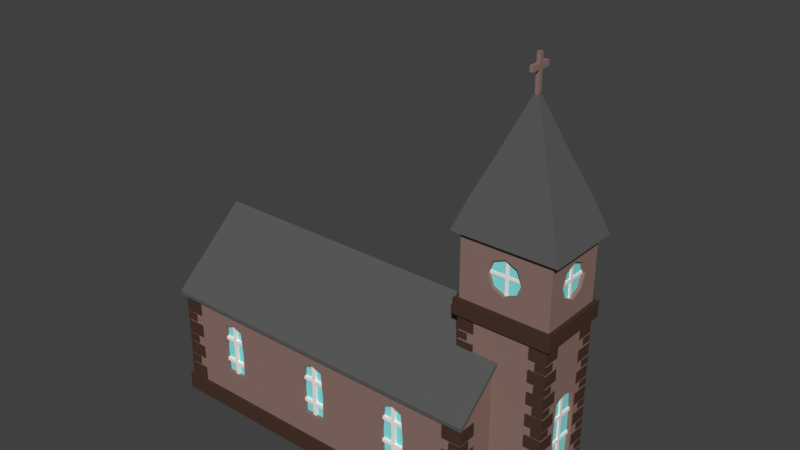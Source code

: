 # Source: Church.blend  (saved by Blender 2.78.0; exported with 4.5.12 LTS)
import bpy
from mathutils import Matrix  # noqa: F401  (used for matrix-valued properties, if any)

bpy.ops.wm.read_factory_settings(use_empty=True)
scene = bpy.context.scene
scene.name = 'Scene'

# ---- collections
col_collection_1 = bpy.data.collections.new('Collection 1'); scene.collection.children.link(col_collection_1)

# ---- materials (node trees are filled in below, after node groups)
mat_wall = bpy.data.materials.new('Wall')
mat_wall.alpha_threshold = 0.0
mat_wall.use_transparent_shadow = False
mat_wall.diffuse_color = (0.2747, 0.1746, 0.147, 1.0)
mat_wall.roughness = 0.5
mat_glass = bpy.data.materials.new('Glass')
mat_glass.alpha_threshold = 0.0
mat_glass.use_transparent_shadow = False
mat_glass.diffuse_color = (0.2705, 0.7991, 0.7991, 1.0)
mat_glass.roughness = 0.5
mat_wall_support = bpy.data.materials.new('Wall_support')
mat_wall_support.alpha_threshold = 0.0
mat_wall_support.use_transparent_shadow = False
mat_wall_support.diffuse_color = (0.06663, 0.03689, 0.02519, 1.0)
mat_wall_support.roughness = 0.5
mat_roof = bpy.data.materials.new('Roof')
mat_roof.alpha_threshold = 0.0
mat_roof.use_transparent_shadow = False
mat_roof.diffuse_color = (0.1025, 0.1025, 0.1025, 1.0)
mat_roof.roughness = 0.5
mat_door = bpy.data.materials.new('Door')
mat_door.alpha_threshold = 0.0
mat_door.use_transparent_shadow = False
mat_door.diffuse_color = (0.1329, 0.02416, 0.009721, 1.0)
mat_door.roughness = 0.5
mat_windows = bpy.data.materials.new('Windows')
mat_windows.alpha_threshold = 0.0
mat_windows.use_transparent_shadow = False
mat_windows.diffuse_color = (1.0, 0.8531, 0.8254, 1.0)
mat_windows.roughness = 0.5

# ---- material node trees

# ---- world
world_world = bpy.data.worlds.new('World'); scene.world = world_world
world_world.color = (0.05088, 0.05088, 0.05088)
world_world.use_sun_shadow = False
world_world.sun_shadow_jitter_overblur = 0.0
world_world.cycles.sampling_method = 'MANUAL'

# ---- meshes
me_cube_002 = bpy.data.meshes.new('Cube.002')
me_cube_002.from_pydata([(0.8482, -0.4943, 15.4), (0.8482, -0.4943, 14.21), (0.8482, -0.678, 15.4), (0.8482, -0.678, 14.21), (0.822, -0.4943, 15.4), (0.822, -0.4943, 14.21), (0.822, -0.678, 15.4), (0.822, -0.678, 14.21), (1.161, 1.116, 4.289), (1.161, -2.289, 4.289), (0.5097, 1.116, 4.289), (0.5097, -2.289, 4.289), (1.161, -2.288, 5.088), (0.5098, -2.288, 5.088), (1.161, 1.116, 5.088), (0.5098, 1.116, 5.088), (1.161, -2.289, -4.572), (1.161, 1.116, -4.572), (0.5097, 1.116, -4.572), (0.5097, -2.289, -4.572), (0.5097, 1.316, -5.446), (0.5097, 1.316, -4.572), (1.19, 1.116, -4.572), (1.19, 1.316, -4.572), (1.19, 1.316, -5.446), (0.5097, -2.489, -5.446), (1.161, -2.489, -4.572), (0.5097, -2.489, -4.572), (1.19, -2.489, -4.572), (1.19, -2.489, -5.446), (0.0312, 2.286, -5.446), (0.0312, 2.286, -1.84), (0.0312, 6.396, -5.446), (0.0312, 6.396, -1.84), (0.4894, 2.286, -5.446), (0.4894, 2.286, -1.84), (0.4894, 6.396, -5.446), (0.4894, 6.396, -1.84), (0.2603, 6.396, -0.2726), (0.1458, 6.396, -5.446), (0.1458, 6.396, -1.056), (0.3749, 6.396, -1.056), (0.3749, 6.396, -5.446), (0.2503, 6.396, -0.2011), (0.2501, 6.396, -0.2027), (0.2501, 2.286, -0.2027), (0.2601, 6.396, -0.1311), (0.2601, 2.286, -0.1311), (0.5099, 6.396, -1.98), (0.5099, 2.286, -1.98), (0.5198, 6.396, -1.909), (0.5198, 2.286, -1.909), (0.01077, 2.286, -1.98), (0.01077, 6.396, -1.98), (0.0007865, 2.286, -1.909), (0.0007865, 6.396, -1.909), (0.2603, 6.596, -0.2726), (0.0312, 6.596, -1.84), (0.2503, 6.596, -0.2011), (0.2501, 6.596, -0.2027), (0.2601, 6.596, -0.1311), (0.5099, 6.596, -1.98), (0.5198, 6.596, -1.909), (0.01077, 6.596, -1.98), (0.0007865, 6.596, -1.909), (0.203, 6.396, -0.6645), (0.3176, 6.396, -0.6645), (0.2317, 6.396, -0.4685), (0.289, 6.396, -0.4685), (0.3462, 6.396, -0.8605), (0.1744, 6.396, -0.8605), (0.0312, 2.286, -2.275), (0.0312, 6.396, -2.275), (0.4894, 6.396, -2.275), (0.4894, 2.286, -2.275), (0.2603, 6.396, -1.625), (0.1458, 6.396, -2.275), (0.3749, 6.396, -2.275), (0.203, 6.396, -1.734), (0.3176, 6.396, -1.734), (0.2317, 6.396, -1.625), (0.289, 6.396, -1.625), (0.3462, 6.396, -1.934), (0.1744, 6.396, -1.934), (0.08848, 6.396, -1.448), (0.08848, 6.396, -2.275), (0.4321, 6.396, -1.448), (0.4321, 6.396, -2.275), (0.2603, 4.827, -1.625), (0.1458, 4.827, -5.446), (0.1458, 4.827, -2.275), (0.3749, 4.827, -2.275), (0.3749, 4.827, -5.446), (0.203, 4.827, -1.734), (0.3176, 4.827, -1.734), (0.2317, 4.827, -1.625), (0.289, 4.827, -1.625), (0.3462, 4.827, -1.934), (0.1744, 4.827, -1.934), (0.7772, 3.309, 0.5543), (0.7772, -4.482, 0.5543), (-1.724, -4.482, 0.5543), (-1.724, 3.309, 0.5543), (0.7772, -0.5865, 3.891), (-1.724, -0.5865, 3.891), (0.7772, -0.5865, 4.091), (0.7772, -4.482, 0.7543), (-1.724, -0.5865, 4.091), (0.7772, -4.742, 0.3195), (-1.724, -4.742, 0.3195), (0.7772, -4.742, 0.5195), (-1.724, -4.742, 0.5195), (0.7772, 3.569, 0.3195), (-1.724, 3.569, 0.3195), (0.7772, 3.569, 0.5195), (-1.724, 3.569, 0.5195), (-1.76, -0.5865, 3.891), (-1.76, -0.5865, 4.091), (-1.76, -4.742, 0.3195), (-1.76, -4.742, 0.5195), (-1.76, 3.569, 0.5195), (-1.76, 3.569, 0.3195), (0.8129, -0.5865, 3.891), (0.8129, -0.5865, 4.091), (0.8129, -4.482, 0.7543), (0.8129, -4.742, 0.5195), (0.8129, -4.742, 0.3195), (0.8129, 3.569, 0.5195), (0.8129, 3.569, 0.3195), (0.7772, 3.309, -4.572), (0.7772, -4.482, -4.572), (-1.724, -4.482, -4.572), (-1.724, 3.309, -4.572), (0.8058, 3.309, -4.572), (0.8058, -4.482, -4.572), (0.8058, -4.682, -5.446), (0.8058, -4.682, -4.572), (-1.752, -4.482, -4.572), (-1.752, -4.682, -5.446), (-1.752, -4.682, -4.572), (-1.724, 3.509, -4.572), (-1.752, 3.509, -4.572), (0.8058, 3.509, -5.446), (0.8058, 3.509, -4.572), (-1.752, 3.509, -5.446), (-1.162, 3.309, -1.89), (-1.162, -4.482, -1.89), (-1.347, -4.482, -1.89), (-1.347, 3.309, -1.89), (-0.5657, 3.309, -1.89), (-0.5657, -4.482, -1.89), (-0.3799, -4.482, -1.89), (-0.3799, 3.309, -1.89), (-0.4733, 3.309, -0.3485), (-1.255, 3.309, -0.3485), (-1.177, 3.309, -0.5485), (-1.333, 3.309, -0.5485), (-0.5514, 3.309, -0.5485), (-0.3941, 3.309, -0.5485), (-1.724, -0.5865, -0.1485), (-0.4733, -4.482, -0.3485), (-1.255, -4.482, -0.3485), (-1.177, -4.482, -0.5485), (-1.333, -4.482, -0.5485), (-0.5514, -4.482, -0.5485), (-0.3941, -4.482, -0.5485), (-0.4733, -4.482, -3.231), (-1.255, -4.482, -3.231), (-1.17, -4.482, -3.231), (-1.34, -4.482, -3.231), (-0.5586, -4.482, -3.231), (-0.387, -4.482, -3.231), (0.7772, 3.309, -3.231), (0.7772, -4.482, -3.231), (-1.724, -4.482, -3.231), (-1.724, 3.309, -3.231), (-0.4733, 3.309, -3.231), (-1.255, 3.309, -3.231), (-1.17, 3.309, -3.231), (-1.34, 3.309, -3.231), (-0.5586, 3.309, -3.231), (-0.387, 3.309, -3.231), (-0.5124, 3.309, -0.4485), (-0.5124, -4.482, -0.4485), (-0.5124, -4.482, -3.231), (-0.5124, 3.309, -3.231), (-0.4337, 3.309, -0.4485), (-0.4337, -4.482, -0.4485), (-0.4337, -4.482, -3.231), (-0.4337, 3.309, -3.231), (-1.294, 3.309, -0.4485), (-1.294, -4.482, -3.231), (-1.294, 3.309, -3.231), (-1.216, 3.309, -0.4485), (-1.216, -4.482, -0.4485), (-1.216, -4.482, -3.231), (-1.216, 3.309, -3.231), (-0.4733, 3.109, -3.231), (-0.4733, 3.109, -1.89), (-1.255, 3.109, -3.231), (-1.255, 3.109, -1.89), (-1.17, 3.109, -3.231), (-1.162, 3.109, -1.89), (-1.34, 3.109, -3.231), (-1.347, 3.109, -1.89), (-0.5586, 3.109, -3.231), (-0.5657, 3.109, -1.89), (-0.387, 3.109, -3.231), (-0.3799, 3.109, -1.89), (-0.5124, 3.109, -1.89), (-1.294, 3.109, -1.89), (-1.216, 3.109, -1.89), (-0.4337, 3.109, -1.89), (-0.4733, 3.109, -0.3485), (-1.255, 3.109, -0.3485), (-1.177, 3.109, -0.5485), (-1.333, 3.109, -0.5485), (-0.5514, 3.109, -0.5485), (-0.3941, 3.109, -0.5485), (-0.4337, 3.109, -0.4485), (-1.216, 3.109, -0.4485), (-1.294, 3.109, -0.4485), (-0.5124, 3.109, -0.4485), (-0.5124, 3.109, -3.231), (-1.294, 3.109, -3.231), (-1.216, 3.109, -3.231), (-0.4337, 3.109, -3.231), (-0.4733, -4.282, -0.3485), (-0.4733, -4.282, -1.89), (-1.255, -4.282, -0.3485), (-1.255, -4.282, -1.89), (-1.177, -4.282, -0.5485), (-1.162, -4.282, -1.89), (-1.333, -4.282, -0.5485), (-1.347, -4.282, -1.89), (-0.5514, -4.282, -0.5485), (-0.5657, -4.282, -1.89), (-0.3941, -4.282, -0.5485), (-0.3799, -4.282, -1.89), (-0.5124, -4.282, -1.89), (-1.294, -4.282, -1.89), (-1.216, -4.282, -1.89), (-0.4337, -4.282, -1.89), (-0.5124, -4.282, -0.4485), (-1.294, -4.282, -0.4485), (-1.216, -4.282, -0.4485), (-0.4337, -4.282, -0.4485), (-0.4733, -4.282, -3.231), (-1.255, -4.282, -3.231), (-1.17, -4.282, -3.231), (-1.34, -4.282, -3.231), (-0.5586, -4.282, -3.231), (-0.387, -4.282, -3.231), (-0.4337, -4.282, -3.231), (-1.216, -4.282, -3.231), (-1.294, -4.282, -3.231), (-0.5124, -4.282, -3.231), (0.2311, -4.482, -0.3485), (0.2311, -4.482, -3.231), (0.3236, -4.482, -1.89), (0.307, -4.482, -0.5485), (0.3153, -4.482, -3.231), (0.1386, -4.482, -1.89), (0.1552, -4.482, -0.5485), (0.1469, -4.482, -3.231), (0.269, -4.482, -3.231), (0.1932, -4.482, -0.4485), (0.1932, -4.482, -3.231), (0.269, -4.282, -1.89), (0.2311, -4.282, -1.89), (0.269, -4.282, -0.4485), (0.2311, -4.282, -0.3485), (0.269, -4.282, -3.231), (0.2311, -4.282, -3.231), (0.3236, -4.282, -1.89), (0.3153, -4.282, -3.231), (0.307, -4.282, -0.5485), (0.1932, -4.282, -1.89), (0.1386, -4.282, -1.89), (0.1932, -4.282, -0.4485), (0.1552, -4.282, -0.5485), (0.1932, -4.282, -3.231), (0.1469, -4.282, -3.231), (-1.873, 0.2807, -0.8511), (-1.873, 2.281, -0.8511), (-1.587, 0.2807, 0.9287), (-1.587, 2.281, 0.9287), (-1.587, -1.45, 0.9287), (-1.587, -3.451, 0.9287), (-1.873, -1.45, -0.8511), (-1.873, -3.451, -0.8511), (-1.873, 0.2807, -4.572), (-1.873, 2.281, -4.572), (-1.587, 2.281, -4.572), (-1.587, 0.2807, -4.572), (-1.883, 0.2807, -0.7785), (-1.883, 2.281, -0.7785), (-1.597, 2.281, 1.001), (-1.597, 0.2807, 1.001), (-1.873, 2.381, -0.8511), (-1.587, 2.381, 0.9287), (-1.883, 2.381, -0.7785), (-1.597, 2.381, 1.001), (-1.883, 0.2807, -0.9199), (-1.883, 2.281, -0.9199), (-1.893, 0.2807, -0.8473), (-1.893, 2.281, -0.8473), (-1.893, 2.381, -0.8473), (-1.883, 2.381, -0.9199), (-1.587, 0.1807, 0.9287), (-1.873, 0.1807, -0.8511), (-1.597, 0.1807, 1.001), (-1.883, 0.1807, -0.7785), (-1.883, 0.1807, -0.9199), (-1.893, 0.1807, -0.8473), (-1.873, -3.451, -4.572), (-1.873, -1.45, -4.572), (-1.587, -1.45, -4.572), (-1.587, -3.451, -4.572), (-1.883, -3.451, -0.7785), (-1.883, -1.45, -0.7785), (-1.597, -1.45, 1.001), (-1.597, -3.451, 1.001), (-1.873, -1.35, -0.8511), (-1.587, -1.35, 0.9287), (-1.883, -1.35, -0.7785), (-1.597, -1.35, 1.001), (-1.883, -3.451, -0.9199), (-1.883, -1.45, -0.9199), (-1.893, -3.451, -0.8473), (-1.893, -1.45, -0.8473), (-1.893, -1.35, -0.8473), (-1.883, -1.35, -0.9199), (-1.587, -3.551, 0.9287), (-1.873, -3.551, -0.8511), (-1.597, -3.551, 1.001), (-1.883, -3.551, -0.7785), (-1.883, -3.551, -0.9199), (-1.893, -3.551, -0.8473), (-1.587, 2.481, -5.45), (-1.587, 2.481, -4.572), (-1.902, 2.481, -5.45), (-1.902, 2.281, -4.572), (-1.902, 0.2807, -4.572), (-1.902, 2.481, -4.572), (-1.902, 0.08073, -5.45), (-1.587, 0.08073, -4.572), (-1.587, 0.08073, -5.45), (-1.902, 0.08073, -4.572), (-1.587, -1.25, -5.45), (-1.587, -1.25, -4.572), (-1.902, -1.45, -4.572), (-1.902, -3.451, -4.572), (-1.902, -1.25, -4.572), (-1.902, -1.25, -5.45), (-1.587, -3.651, -4.572), (-1.587, -3.651, -5.45), (-1.902, -3.651, -5.45), (-1.902, -3.651, -4.572), (-1.724, -1.323, -0.5485), (-1.724, -1.373, -3.231), (-1.724, 0.1504, -0.5485), (-1.724, -0.8299, -3.231), (-1.724, -0.343, -0.2485), (-1.724, -0.343, -3.231), (-1.695, -1.423, -1.89), (-1.695, 0.2004, -3.231), (-1.695, 0.2564, -1.89), (-1.695, -0.343, -1.89), (-1.695, -0.5865, -3.231), (-1.695, -0.5865, -1.89), (-1.695, -0.8299, -1.89), (-1.695, -0.5865, -0.1485), (-1.695, -0.8299, -3.231), (-1.695, -1.373, -3.231), (-1.695, 0.1504, -0.5485), (-1.695, -0.343, -0.2485), (1.161, -1.438, 4.289), (1.161, -1.438, -4.572), (1.161, 0.2645, 4.289), (1.161, 0.2645, -4.572), (0.5098, 1.116, 5.926), (0.5098, 1.116, 7.708), (1.161, 1.116, 7.708), (1.161, 1.116, 5.926), (1.161, -2.288, 5.926), (1.161, -2.288, 7.708), (0.5098, -2.288, 7.708), (0.5098, -2.288, 5.926), (1.161, -0.5861, 5.926), (1.161, -0.5861, 7.708), (0.5098, -0.5861, 5.926), (0.5098, -0.5861, 7.708), (0.8356, -2.288, 5.924), (0.8356, -2.288, 7.707), (0.5098, 0.2647, 6.817), (1.161, -1.437, 6.817), (1.161, 0.2647, 6.817), (0.5098, -1.437, 6.817), (1.161, -1.193, 7.444), (1.161, 0.02093, 7.444), (1.161, 0.02093, 6.19), (1.161, -1.193, 6.19), (1.135, -0.5861, 5.926), (1.135, -0.5861, 6.817), (1.135, -0.5861, 7.708), (1.135, 0.2647, 6.817), (1.135, -1.437, 6.817), (1.135, -1.193, 7.444), (1.135, 0.02093, 7.444), (1.135, 0.02093, 6.19), (1.135, -1.193, 6.19), (0.5098, -1.193, 6.19), (0.5098, -1.193, 7.444), (0.5098, 0.02093, 6.19), (0.5098, 0.02093, 7.444), (0.5357, -0.5861, 5.926), (0.5357, -0.5861, 6.817), (0.5357, -0.5861, 7.708), (0.5357, -1.437, 6.817), (0.5357, 0.2647, 6.817), (0.5357, -1.193, 6.19), (0.5357, -1.193, 7.444), (0.5357, 0.02093, 6.19), (0.5357, 0.02093, 7.444), (0.9222, -2.106, 6.19), (0.7486, -2.288, 6.19), (0.8356, 1.116, 7.708), (0.9235, 1.116, 6.19), (0.8356, 0.9339, 7.708), (0.8356, 1.116, 5.926), (0.7142, 1.116, 6.817), (0.9235, 1.116, 7.444), (0.749, 1.116, 7.444), (0.749, 1.116, 6.19), (0.957, 1.116, 6.817), (0.7479, -2.106, 7.444), (0.7141, -2.106, 6.817), (0.8356, -2.106, 7.707), (0.7486, -2.106, 6.19), (0.8356, -2.106, 5.924), (0.9574, -2.106, 6.817), (0.8356, 0.9339, 5.926), (0.8356, 0.9339, 6.817), (0.7142, 0.9339, 6.817), (0.9235, 0.9339, 7.444), (0.749, 0.9339, 7.444), (0.749, 0.9339, 6.19), (0.957, 0.9339, 6.817), (0.9235, 0.9339, 6.19), (0.7141, -2.288, 6.817), (0.9222, -2.288, 6.19), (-1.724, -0.8299, -0.2485), (-1.724, -0.5865, -3.231), (-1.724, -1.423, -1.89), (-1.724, 0.2564, -1.89), (-1.724, 0.2004, -3.231), (1.161, 0.2645, 2.074), (1.161, -1.438, 2.074), (1.161, 0.2645, -2.356), (1.161, -1.438, -2.356), (1.161, -0.5865, 1.166), (1.161, -1.012, 1.066), (1.161, -0.161, 1.066), (1.161, -1.325, -0.1412), (1.161, -1.275, -2.356), (1.161, -1.325, -1.249), (1.161, -1.225, 0.9664), (1.161, 0.1518, -0.1412), (1.161, 0.1018, -2.356), (1.161, 0.1518, -1.249), (1.161, 0.05378, 0.9664), (1.133, -0.5865, 1.166), (1.133, -0.5865, -0.1412), (1.133, -0.161, -0.1412), (1.133, -0.5865, -1.249), (1.133, -0.5865, -2.356), (1.133, -0.161, -2.356), (1.133, -1.012, -0.1412), (1.133, -1.012, -2.356), (1.133, -1.012, 1.066), (1.133, -1.012, -1.249), (1.133, 0.1518, -0.1412), (1.133, 0.1018, -2.356), (1.133, -0.161, 1.066), (1.133, -0.161, -1.249), (1.133, 0.1518, -1.249), (1.133, 0.05378, 0.9664), (1.133, -1.325, -0.1412), (1.133, -1.275, -2.356), (1.133, -1.325, -1.249), (1.133, -1.225, 0.9664), (-1.695, -0.8299, -0.2485), (-1.695, -1.323, -0.5485), (-1.695, -0.343, -3.231), (0.9218, -2.288, 7.444), (0.9574, -2.288, 6.817), (0.7479, -2.288, 7.444), (0.8356, -2.106, 6.817), (0.9218, -2.106, 7.444), (-0.4885, 3.021, -3.266), (-0.4871, 3.009, -0.37), (-0.4885, 3.198, -3.266), (-0.4871, 3.187, -0.37), (-0.4631, 3.021, -3.266), (-0.4618, 3.009, -0.37), (-0.4631, 3.198, -3.266), (-0.4618, 3.187, -0.37), (-0.5717, 3.01, -1.357), (-0.3823, 3.02, -1.368), (-0.5717, 3.01, -1.18), (-0.3823, 3.02, -1.191), (-0.5717, 3.188, -1.357), (-0.3823, 3.197, -1.368), (-0.5717, 3.188, -1.18), (-0.3823, 3.197, -1.191), (-0.5643, 3.01, -2.636), (-0.375, 3.02, -2.648), (-0.5643, 3.01, -2.459), (-0.375, 3.02, -2.47), (-0.5643, 3.188, -2.636), (-0.375, 3.197, -2.648), (-0.5643, 3.188, -2.459), (-0.375, 3.197, -2.47), (-1.155, 3.197, -2.47), (-1.344, 3.188, -2.459), (-1.155, 3.197, -2.648), (-1.344, 3.188, -2.636), (-1.155, 3.02, -2.47), (-1.344, 3.01, -2.459), (-1.155, 3.02, -2.648), (-1.344, 3.01, -2.636), (-1.162, 3.197, -1.191), (-1.352, 3.188, -1.18), (-1.162, 3.197, -1.368), (-1.352, 3.188, -1.357), (-1.162, 3.02, -1.191), (-1.352, 3.01, -1.18), (-1.162, 3.02, -1.368), (-1.352, 3.01, -1.357), (-1.242, 3.187, -0.37), (-1.243, 3.198, -3.266), (-1.242, 3.009, -0.37), (-1.243, 3.021, -3.266), (-1.267, 3.187, -0.37), (-1.268, 3.198, -3.266), (-1.267, 3.009, -0.37), (-1.268, 3.021, -3.266), (-0.4885, -4.404, -3.266), (-0.4871, -4.416, -0.2581), (-0.4885, -4.227, -3.266), (-0.4871, -4.238, -0.2581), (-0.4631, -4.404, -3.266), (-0.4618, -4.416, -0.2581), (-0.4631, -4.227, -3.266), (-0.4618, -4.238, -0.2581), (-0.5717, -4.415, -1.357), (-0.3823, -4.405, -1.368), (-0.5717, -4.415, -1.18), (-0.3823, -4.405, -1.191), (-0.5717, -4.237, -1.357), (-0.3823, -4.228, -1.368), (-0.5717, -4.237, -1.18), (-0.3823, -4.228, -1.191), (-0.5643, -4.415, -2.636), (-0.375, -4.405, -2.648), (-0.5643, -4.415, -2.459), (-0.375, -4.405, -2.47), (-0.5643, -4.237, -2.636), (-0.375, -4.228, -2.648), (-0.5643, -4.237, -2.459), (-0.375, -4.228, -2.47), (-1.155, -4.228, -2.47), (-1.344, -4.237, -2.459), (-1.155, -4.228, -2.648), (-1.344, -4.237, -2.636), (-1.155, -4.405, -2.47), (-1.344, -4.415, -2.459), (-1.155, -4.405, -2.648), (-1.344, -4.415, -2.636), (-1.162, -4.228, -1.191), (-1.352, -4.237, -1.18), (-1.162, -4.228, -1.368), (-1.352, -4.237, -1.357), (-1.162, -4.405, -1.191), (-1.352, -4.415, -1.18), (-1.162, -4.405, -1.368), (-1.352, -4.415, -1.357), (-1.242, -4.238, -0.2581), (-1.243, -4.227, -3.266), (-1.242, -4.416, -0.2581), (-1.243, -4.404, -3.266), (-1.267, -4.238, -0.2581), (-1.268, -4.227, -3.266), (-1.267, -4.416, -0.2581), (-1.268, -4.404, -3.266), (-1.702, 0.3397, -2.397), (-1.701, -1.525, -2.385), (-1.702, 0.3397, -2.574), (-1.701, -1.525, -2.563), (-1.677, 0.3397, -2.397), (-1.676, -1.525, -2.385), (-1.677, 0.3397, -2.574), (-1.676, -1.525, -2.563), (-1.702, 0.2884, -1.117), (-1.701, -1.576, -1.106), (-1.702, 0.2884, -1.295), (-1.701, -1.576, -1.283), (-1.677, 0.2884, -1.117), (-1.676, -1.576, -1.106), (-1.677, 0.2884, -1.295), (-1.676, -1.576, -1.283), (-1.701, -0.4897, -0.07385), (-1.703, -0.499, -3.323), (-1.676, -0.4897, -0.07385), (-1.677, -0.499, -3.323), (-1.701, -0.667, -0.07385), (-1.703, -0.6763, -3.323), (-1.676, -0.667, -0.07385), (-1.677, -0.6763, -3.323), (0.2175, -4.404, -3.266), (0.2189, -4.416, -0.2581), (0.2175, -4.227, -3.266), (0.2189, -4.238, -0.2581), (0.2429, -4.404, -3.266), (0.2442, -4.416, -0.2581), (0.2429, -4.227, -3.266), (0.2442, -4.238, -0.2581), (0.1343, -4.415, -1.357), (0.3237, -4.405, -1.368), (0.1343, -4.415, -1.18), (0.3237, -4.405, -1.191), (0.1343, -4.237, -1.357), (0.3237, -4.228, -1.368), (0.1343, -4.237, -1.18), (0.3237, -4.228, -1.191), (0.1417, -4.415, -2.636), (0.331, -4.405, -2.648), (0.1417, -4.415, -2.459), (0.331, -4.405, -2.47), (0.1417, -4.237, -2.636), (0.331, -4.228, -2.648), (0.1417, -4.237, -2.459), (0.331, -4.228, -2.47), (1.142, -0.6925, -2.448), (1.144, -0.6833, 1.273), (1.117, -0.6925, -2.448), (1.119, -0.6833, 1.273), (1.142, -0.5152, -2.448), (1.144, -0.506, 1.273), (1.117, -0.5152, -2.448), (1.119, -0.506, 1.273), (1.144, -1.492, -0.1405), (1.143, 0.2782, -0.1517), (1.144, -1.492, 0.03678), (1.143, 0.2782, 0.02556), (1.119, -1.492, -0.1405), (1.117, 0.2782, -0.1517), (1.119, -1.492, 0.03678), (1.117, 0.2782, 0.02556), (1.144, -1.441, -1.42), (1.143, 0.3295, -1.431), (1.144, -1.441, -1.243), (1.143, 0.3295, -1.254), (1.119, -1.441, -1.42), (1.117, 0.3295, -1.431), (1.119, -1.441, -1.243), (1.117, 0.3295, -1.254), (-1.695, -0.343, -1.119), (-1.695, -0.5865, -1.119), (-1.695, 0.2034, -1.119), (-1.695, -1.373, -1.119), (-1.695, -0.8299, -1.119), (-1.724, -1.373, -1.219), (-1.724, 0.2034, -1.219), (-1.695, -0.343, -0.7337), (-1.695, -0.5865, -0.7337), (-1.695, 0.1769, -0.7337), (-1.695, -1.348, -0.7337), (-1.695, -0.8299, -0.7337), (-1.724, -1.348, -0.8837), (-1.724, 0.1769, -0.8837), (-1.695, -0.343, -1.504), (-1.695, -0.5865, -1.504), (-1.695, 0.2299, -1.504), (-1.695, -1.398, -1.504), (-1.695, -0.8299, -1.504), (-1.724, -1.398, -1.554), (-1.724, 0.2299, -1.554), (-1.695, -0.343, -2.56), (-1.695, -0.8299, -2.56), (-1.695, -1.398, -2.56), (-1.695, 0.2284, -2.56), (-1.695, -0.5865, -2.56), (-1.724, 0.2284, -2.56), (-1.724, -1.398, -2.56), (-1.695, -0.343, -2.225), (-1.695, -0.8299, -2.225), (-1.695, -1.411, -2.225), (-1.695, 0.2424, -2.225), (-1.695, -0.5865, -2.225), (-1.724, 0.2424, -2.225), (-1.724, -1.411, -2.225), (-1.695, -0.343, -2.895), (-1.695, -0.8299, -2.895), (-1.695, -1.386, -2.895), (-1.695, 0.2144, -2.895), (-1.695, -0.5865, -2.895), (-1.724, 0.2144, -2.895), (-1.724, -1.386, -2.895), (-1.724, -1.102, -3.231), (-1.695, -1.077, -0.3985), (-1.695, -1.127, -1.89), (-1.695, -1.102, -3.231), (-1.724, -1.077, -0.3985), (-1.695, -1.102, -1.119), (-1.695, -1.089, -0.7337), (-1.695, -1.114, -1.504), (-1.695, -1.114, -2.56), (-1.695, -1.12, -2.225), (-1.695, -1.108, -2.895), (-1.724, -0.0963, -0.3985), (-1.695, -0.0713, -3.231), (-1.695, -0.0433, -1.89), (-1.695, -0.0963, -0.3985), (-1.724, -0.0713, -3.231), (-1.695, -0.0698, -1.119), (-1.695, -0.08305, -0.7337), (-1.695, -0.05655, -1.504), (-1.695, -0.0573, -2.56), (-1.695, -0.0503, -2.225), (-1.695, -0.0643, -2.895), (0.5098, 1.116, 8.305), (1.161, 1.116, 8.305), (1.161, -2.288, 8.305), (0.5098, -2.288, 8.305), (1.161, -0.5861, 8.305), (0.5098, -0.5861, 8.305), (0.8356, -2.288, 8.304), (0.8356, 1.116, 8.305), (0.456, 1.396, 8.305), (1.215, 1.396, 8.305), (1.215, -2.569, 8.305), (0.456, -2.569, 8.305), (1.215, -0.5861, 8.305), (0.456, -0.5861, 8.305), (0.8356, -2.569, 8.303), (0.8356, 1.396, 8.305), (0.8354, -0.5853, 14.67), (0.8358, -0.5853, 14.67), (0.8358, -0.587, 14.67), (0.8354, -0.587, 14.67), (0.8358, -0.5861, 14.67), (0.8354, -0.5861, 14.67), (0.8356, -0.587, 14.67), (0.8356, -0.5853, 14.67), (0.6727, 0.2647, 11.94), (0.5468, 0.9222, 9.937), (0.5468, -0.5861, 9.937), (0.6727, -0.5861, 11.94), (0.8356, 0.2647, 11.94), (0.8356, 0.9222, 9.937), (0.9985, -0.5861, 11.94), (1.124, -0.5861, 9.937), (1.124, 0.9222, 9.937), (0.9985, 0.2647, 11.94), (0.6727, -1.437, 11.94), (0.5468, -2.094, 9.937), (0.8356, -2.094, 9.936), (0.8356, -1.437, 11.94), (0.9985, -1.437, 11.94), (1.124, -2.094, 9.937), (0.8482, -0.678, 15.67), (0.822, -0.678, 15.67), (0.8482, -0.4943, 15.67), (0.822, -0.4943, 15.67), (0.822, -0.04019, 15.4), (0.8482, -0.04019, 15.4), (0.822, -0.04019, 15.67), (0.8482, -0.04019, 15.67), (0.8482, -1.132, 15.4), (0.822, -1.132, 15.4), (0.8482, -1.132, 15.67), (0.822, -1.132, 15.67), (0.8482, -0.678, 16.12), (0.822, -0.678, 16.12), (0.8482, -0.4943, 16.12), (0.822, -0.4943, 16.12), (1.142, -0.6769, 5.823), (1.144, -0.6685, 7.8), (1.119, -0.6769, 5.823), (1.121, -0.6685, 7.8), (1.142, -0.5159, 5.823), (1.144, -0.5075, 7.8), (1.119, -0.5159, 5.823), (1.121, -0.5075, 7.8), (1.144, -1.503, 6.744), (1.142, 0.3413, 6.734), (1.144, -1.503, 6.905), (1.142, 0.3413, 6.895), (1.121, -1.503, 6.744), (1.119, 0.3413, 6.734), (1.121, -1.503, 6.905), (1.119, 0.3413, 6.895), (0.5521, -0.6769, 5.823), (0.5535, -0.6685, 7.8), (0.5291, -0.6769, 5.823), (0.5305, -0.6685, 7.8), (0.5521, -0.5159, 5.823), (0.5535, -0.5075, 7.8), (0.5291, -0.5159, 5.823), (0.5305, -0.5075, 7.8), (0.5534, -1.503, 6.744), (0.5522, 0.3413, 6.734), (0.5534, -1.503, 6.905), (0.5522, 0.3413, 6.895), (0.5304, -1.503, 6.744), (0.5292, 0.3413, 6.734), (0.5304, -1.503, 6.905), (0.5292, 0.3413, 6.895), (0.849, -1.975, 5.823), (0.8478, -1.965, 7.8), (0.849, -2.136, 5.823), (0.8478, -2.126, 7.8), (0.826, -1.975, 5.823), (0.8248, -1.965, 7.8), (0.826, -2.136, 5.823), (0.8248, -2.126, 7.8), (0.967, -1.966, 6.744), (0.7035, -1.974, 6.734), (0.967, -1.966, 6.905), (0.7035, -1.974, 6.895), (0.967, -2.127, 6.744), (0.7035, -2.135, 6.734), (0.967, -2.127, 6.905), (0.7035, -2.135, 6.895), (0.849, 1.002, 5.823), (0.8478, 1.012, 7.8), (0.849, 0.8413, 5.823), (0.8478, 0.8514, 7.8), (0.826, 1.002, 5.823), (0.8248, 1.012, 7.8), (0.826, 0.8413, 5.823), (0.8248, 0.8514, 7.8), (0.967, 1.012, 6.744), (0.7035, 1.003, 6.734), (0.967, 1.012, 6.905), (0.7035, 1.003, 6.895), (0.967, 0.8505, 6.744), (0.7035, 0.8422, 6.734), (0.967, 0.8505, 6.905), (0.7035, 0.8422, 6.895), (0.6401, 2.374, -0.6155), (0.6401, 2.374, 0.07505), (0.6401, 3.377, -0.6155), (0.6401, 3.377, 0.07505), (0.7834, 2.374, -0.6155), (0.7834, 2.374, 0.07505), (0.7834, 3.377, -0.6155), (0.7834, 3.377, 0.07505), (0.6947, 2.759, -1.126), (0.6947, 2.759, -0.6979), (0.6947, 3.381, -1.126), (0.6947, 3.381, -0.6979), (0.7836, 2.759, -1.126), (0.7836, 2.759, -0.6979), (0.7836, 3.381, -1.126), (0.7836, 3.381, -0.6979), (0.6401, 2.374, -1.921), (0.6401, 2.374, -1.231), (0.6401, 3.377, -1.921), (0.6401, 3.377, -1.231), (0.7834, 2.374, -1.921), (0.7834, 2.374, -1.231), (0.7834, 3.377, -1.921), (0.7834, 3.377, -1.231), (0.6947, 2.759, -2.432), (0.6947, 2.759, -2.004), (0.6947, 3.381, -2.432), (0.6947, 3.381, -2.004), (0.7836, 2.759, -2.432), (0.7836, 2.759, -2.004), (0.7836, 3.381, -2.432), (0.7836, 3.381, -2.004), (0.6401, 2.374, -3.209), (0.6401, 2.374, -2.518), (0.6401, 3.377, -3.209), (0.6401, 3.377, -2.518), (0.7834, 2.374, -3.209), (0.7834, 2.374, -2.518), (0.7834, 3.377, -3.209), (0.7834, 3.377, -2.518), (0.6947, 2.759, -3.719), (0.6947, 2.759, -3.291), (0.6947, 3.381, -3.719), (0.6947, 3.381, -3.291), (0.7836, 2.759, -3.719), (0.7836, 2.759, -3.291), (0.7836, 3.381, -3.719), (0.7836, 3.381, -3.291), (0.6401, 2.374, -4.506), (0.6401, 2.374, -3.816), (0.6401, 3.377, -4.506), (0.6401, 3.377, -3.816), (0.7834, 2.374, -4.506), (0.7834, 2.374, -3.816), (0.7834, 3.377, -4.506), (0.7834, 3.377, -3.816), (0.64, -3.538, -0.6155), (0.64, -3.538, 0.07505), (0.7832, -3.538, -0.6155), (0.7832, -3.538, 0.07505), (0.64, -4.541, -0.6155), (0.64, -4.541, 0.07505), (0.7832, -4.541, -0.6155), (0.7832, -4.541, 0.07505), (0.6949, -3.92, -1.126), (0.6949, -3.92, -0.6979), (0.7838, -3.92, -1.126), (0.7838, -3.92, -0.6979), (0.6949, -4.542, -1.126), (0.6949, -4.542, -0.6979), (0.7838, -4.542, -1.126), (0.7838, -4.542, -0.6979), (0.64, -3.538, -1.921), (0.64, -3.538, -1.231), (0.7832, -3.538, -1.921), (0.7832, -3.538, -1.231), (0.64, -4.541, -1.921), (0.64, -4.541, -1.231), (0.7832, -4.541, -1.921), (0.7832, -4.541, -1.231), (0.6949, -3.92, -2.432), (0.6949, -3.92, -2.004), (0.7838, -3.92, -2.432), (0.7838, -3.92, -2.004), (0.6949, -4.542, -2.432), (0.6949, -4.542, -2.004), (0.7838, -4.542, -2.432), (0.7838, -4.542, -2.004), (0.64, -3.538, -3.209), (0.64, -3.538, -2.518), (0.7832, -3.538, -3.209), (0.7832, -3.538, -2.518), (0.64, -4.541, -3.209), (0.64, -4.541, -2.518), (0.7832, -4.541, -3.209), (0.7832, -4.541, -2.518), (0.6949, -3.92, -3.719), (0.6949, -3.92, -3.291), (0.7838, -3.92, -3.719), (0.7838, -3.92, -3.291), (0.6949, -4.542, -3.719), (0.6949, -4.542, -3.291), (0.7838, -4.542, -3.719), (0.7838, -4.542, -3.291), (0.64, -3.538, -4.506), (0.64, -3.538, -3.816), (0.7832, -3.538, -4.506), (0.7832, -3.538, -3.816), (0.64, -4.541, -4.506), (0.64, -4.541, -3.816), (0.7832, -4.541, -4.506), (0.7832, -4.541, -3.816), (-1.589, -3.537, -0.6155), (-1.589, -3.537, 0.07505), (-1.589, -4.54, -0.6155), (-1.589, -4.54, 0.07505), (-1.732, -3.537, -0.6155), (-1.732, -3.537, 0.07505), (-1.732, -4.54, -0.6155), (-1.732, -4.54, 0.07505), (-1.644, -3.921, -1.126), (-1.644, -3.921, -0.6979), (-1.644, -4.543, -1.126), (-1.644, -4.543, -0.6979), (-1.733, -3.921, -1.126), (-1.733, -3.921, -0.6979), (-1.733, -4.543, -1.126), (-1.733, -4.543, -0.6979), (-1.589, -3.537, -1.921), (-1.589, -3.537, -1.231), (-1.589, -4.54, -1.921), (-1.589, -4.54, -1.231), (-1.732, -3.537, -1.921), (-1.732, -3.537, -1.231), (-1.732, -4.54, -1.921), (-1.732, -4.54, -1.231), (-1.644, -3.921, -2.432), (-1.644, -3.921, -2.004), (-1.644, -4.543, -2.432), (-1.644, -4.543, -2.004), (-1.733, -3.921, -2.432), (-1.733, -3.921, -2.004), (-1.733, -4.543, -2.432), (-1.733, -4.543, -2.004), (-1.589, -3.537, -3.209), (-1.589, -3.537, -2.518), (-1.589, -4.54, -3.209), (-1.589, -4.54, -2.518), (-1.732, -3.537, -3.209), (-1.732, -3.537, -2.518), (-1.732, -4.54, -3.209), (-1.732, -4.54, -2.518), (-1.644, -3.921, -3.719), (-1.644, -3.921, -3.291), (-1.644, -4.543, -3.719), (-1.644, -4.543, -3.291), (-1.733, -3.921, -3.719), (-1.733, -3.921, -3.291), (-1.733, -4.543, -3.719), (-1.733, -4.543, -3.291), (-1.589, -3.537, -4.506), (-1.589, -3.537, -3.816), (-1.589, -4.54, -4.506), (-1.589, -4.54, -3.816), (-1.732, -3.537, -4.506), (-1.732, -3.537, -3.816), (-1.732, -4.54, -4.506), (-1.732, -4.54, -3.816), (-1.583, 2.331, -0.6155), (-1.583, 2.331, 0.07505), (-1.726, 2.331, -0.6155), (-1.726, 2.331, 0.07505), (-1.583, 3.334, -0.6155), (-1.583, 3.334, 0.07505), (-1.726, 3.334, -0.6155), (-1.726, 3.334, 0.07505), (-1.638, 2.713, -1.126), (-1.638, 2.713, -0.6979), (-1.727, 2.713, -1.126), (-1.727, 2.713, -0.6979), (-1.638, 3.335, -1.126), (-1.638, 3.335, -0.6979), (-1.727, 3.335, -1.126), (-1.727, 3.335, -0.6979), (-1.583, 2.331, -1.921), (-1.583, 2.331, -1.231), (-1.726, 2.331, -1.921), (-1.726, 2.331, -1.231), (-1.583, 3.334, -1.921), (-1.583, 3.334, -1.231), (-1.726, 3.334, -1.921), (-1.726, 3.334, -1.231), (-1.638, 2.713, -2.432), (-1.638, 2.713, -2.004), (-1.727, 2.713, -2.432), (-1.727, 2.713, -2.004), (-1.638, 3.335, -2.432), (-1.638, 3.335, -2.004), (-1.727, 3.335, -2.432), (-1.727, 3.335, -2.004), (-1.583, 2.331, -3.209), (-1.583, 2.331, -2.518), (-1.726, 2.331, -3.209), (-1.726, 2.331, -2.518), (-1.583, 3.334, -3.209), (-1.583, 3.334, -2.518), (-1.726, 3.334, -3.209), (-1.726, 3.334, -2.518), (-1.638, 2.713, -3.719), (-1.638, 2.713, -3.291), (-1.727, 2.713, -3.719), (-1.727, 2.713, -3.291), (-1.638, 3.335, -3.719), (-1.638, 3.335, -3.291), (-1.727, 3.335, -3.719), (-1.727, 3.335, -3.291), (-1.583, 2.331, -4.506), (-1.583, 2.331, -3.816), (-1.726, 2.331, -4.506), (-1.726, 2.331, -3.816), (-1.583, 3.334, -4.506), (-1.583, 3.334, -3.816), (-1.726, 3.334, -4.506), (-1.726, 3.334, -3.816), (1.038, 0.2476, 3.515), (1.038, 0.2476, 4.117), (1.038, 1.122, 3.515), (1.038, 1.122, 4.117), (1.163, 0.2476, 3.515), (1.163, 0.2476, 4.117), (1.163, 1.122, 3.515), (1.163, 1.122, 4.117), (1.086, 0.5831, 3.07), (1.086, 0.5831, 3.443), (1.086, 1.125, 3.07), (1.086, 1.125, 3.443), (1.163, 0.5831, 3.07), (1.163, 0.5831, 3.443), (1.163, 1.125, 3.07), (1.163, 1.125, 3.443), (1.038, 0.2476, 2.377), (1.038, 0.2476, 2.979), (1.038, 1.122, 2.377), (1.038, 1.122, 2.979), (1.163, 0.2476, 2.377), (1.163, 0.2476, 2.979), (1.163, 1.122, 2.377), (1.163, 1.122, 2.979), (1.086, 0.5831, 1.932), (1.086, 0.5831, 2.305), (1.086, 1.125, 1.932), (1.086, 1.125, 2.305), (1.163, 0.5831, 1.932), (1.163, 0.5831, 2.305), (1.163, 1.125, 1.932), (1.163, 1.125, 2.305), (1.038, 0.2476, 1.254), (1.038, 0.2476, 1.856), (1.038, 1.122, 1.254), (1.038, 1.122, 1.856), (1.163, 0.2476, 1.254), (1.163, 0.2476, 1.856), (1.163, 1.122, 1.254), (1.163, 1.122, 1.856), (1.086, 0.5831, 0.8094), (1.086, 0.5831, 1.183), (1.086, 1.125, 0.8094), (1.086, 1.125, 1.183), (1.163, 0.5831, 0.8094), (1.163, 0.5831, 1.183), (1.163, 1.125, 0.8094), (1.163, 1.125, 1.183), (1.038, 0.2476, 0.1231), (1.038, 0.2476, 0.725), (1.038, 1.122, 0.1231), (1.038, 1.122, 0.725), (1.163, 0.2476, 0.1231), (1.163, 0.2476, 0.725), (1.163, 1.122, 0.1231), (1.163, 1.122, 0.725), (1.086, 0.5831, -0.2971), (1.086, 0.5831, 0.07608), (1.086, 1.125, -0.2971), (1.086, 1.125, 0.07608), (1.163, 0.5831, -0.2971), (1.163, 0.5831, 0.07608), (1.163, 1.125, -0.2971), (1.163, 1.125, 0.07608), (1.038, 0.2476, -0.9903), (1.038, 0.2476, -0.3883), (1.038, 1.122, -0.9903), (1.038, 1.122, -0.3883), (1.163, 0.2476, -0.9903), (1.163, 0.2476, -0.3883), (1.163, 1.122, -0.9903), (1.163, 1.122, -0.3883), (1.086, 0.5831, -1.435), (1.086, 0.5831, -1.062), (1.086, 1.125, -1.435), (1.086, 1.125, -1.062), (1.163, 0.5831, -1.435), (1.163, 0.5831, -1.062), (1.163, 1.125, -1.435), (1.163, 1.125, -1.062), (1.038, 0.2476, -2.113), (1.038, 0.2476, -1.511), (1.038, 1.122, -2.113), (1.038, 1.122, -1.511), (1.163, 0.2476, -2.113), (1.163, 0.2476, -1.511), (1.163, 1.122, -2.113), (1.163, 1.122, -1.511), (1.086, 0.5831, -2.558), (1.086, 0.5831, -2.184), (1.086, 1.125, -2.558), (1.086, 1.125, -2.184), (1.163, 0.5831, -2.558), (1.163, 0.5831, -2.184), (1.163, 1.125, -2.558), (1.163, 1.125, -2.184), (1.038, 0.2476, -3.244), (1.038, 0.2476, -2.642), (1.038, 1.122, -3.244), (1.038, 1.122, -2.642), (1.163, 0.2476, -3.244), (1.163, 0.2476, -2.642), (1.163, 1.122, -3.244), (1.163, 1.122, -2.642), (1.163, 1.122, -3.81), (1.163, 1.122, -4.412), (1.163, 0.2476, -3.81), (1.163, 0.2476, -4.412), (1.038, 1.122, -3.81), (1.038, 1.122, -4.412), (1.038, 0.2476, -3.81), (1.038, 0.2476, -4.412), (1.163, 1.125, -3.352), (1.163, 1.125, -3.726), (1.163, 0.5831, -3.352), (1.163, 0.5831, -3.726), (1.086, 1.125, -3.352), (1.086, 1.125, -3.726), (1.086, 0.5831, -3.352), (1.086, 0.5831, -3.726), (1.038, -1.483, 3.515), (1.038, -1.483, 4.117), (1.163, -1.483, 3.515), (1.163, -1.483, 4.117), (1.038, -2.357, 3.515), (1.038, -2.357, 4.117), (1.163, -2.357, 3.515), (1.163, -2.357, 4.117), (1.086, -1.816, 3.07), (1.086, -1.816, 3.443), (1.163, -1.816, 3.07), (1.163, -1.816, 3.443), (1.086, -2.358, 3.07), (1.086, -2.358, 3.443), (1.163, -2.358, 3.07), (1.163, -2.358, 3.443), (1.038, -1.483, 2.377), (1.038, -1.483, 2.979), (1.163, -1.483, 2.377), (1.163, -1.483, 2.979), (1.038, -2.357, 2.377), (1.038, -2.357, 2.979), (1.163, -2.357, 2.377), (1.163, -2.357, 2.979), (1.086, -1.816, 1.932), (1.086, -1.816, 2.305), (1.163, -1.816, 1.932), (1.163, -1.816, 2.305), (1.086, -2.358, 1.932), (1.086, -2.358, 2.305), (1.163, -2.358, 1.932), (1.163, -2.358, 2.305), (1.038, -1.483, 1.254), (1.038, -1.483, 1.856), (1.163, -1.483, 1.254), (1.163, -1.483, 1.856), (1.038, -2.357, 1.254), (1.038, -2.357, 1.856), (1.163, -2.357, 1.254), (1.163, -2.357, 1.856), (1.086, -1.816, 0.8094), (1.086, -1.816, 1.183), (1.163, -1.816, 0.8094), (1.163, -1.816, 1.183), (1.086, -2.358, 0.8094), (1.086, -2.358, 1.183), (1.163, -2.358, 0.8094), (1.163, -2.358, 1.183), (1.038, -1.483, 0.1231), (1.038, -1.483, 0.725), (1.163, -1.483, 0.1231), (1.163, -1.483, 0.725), (1.038, -2.357, 0.1231), (1.038, -2.357, 0.725), (1.163, -2.357, 0.1231), (1.163, -2.357, 0.725), (1.086, -1.816, -0.2971), (1.086, -1.816, 0.07608), (1.163, -1.816, -0.2971), (1.163, -1.816, 0.07608), (1.086, -2.358, -0.2971), (1.086, -2.358, 0.07608), (1.163, -2.358, -0.2971), (1.163, -2.358, 0.07608), (1.038, -1.483, -0.9903), (1.038, -1.483, -0.3883), (1.163, -1.483, -0.9903), (1.163, -1.483, -0.3883), (1.038, -2.357, -0.9903), (1.038, -2.357, -0.3883), (1.163, -2.357, -0.9903), (1.163, -2.357, -0.3883), (1.086, -1.816, -1.435), (1.086, -1.816, -1.062), (1.163, -1.816, -1.435), (1.163, -1.816, -1.062), (1.086, -2.358, -1.435), (1.086, -2.358, -1.062), (1.163, -2.358, -1.435), (1.163, -2.358, -1.062), (1.038, -1.483, -2.113), (1.038, -1.483, -1.511), (1.163, -1.483, -2.113), (1.163, -1.483, -1.511), (1.038, -2.357, -2.113), (1.038, -2.357, -1.511), (1.163, -2.357, -2.113), (1.163, -2.357, -1.511), (1.086, -1.816, -2.558), (1.086, -1.816, -2.184), (1.163, -1.816, -2.558), (1.163, -1.816, -2.184), (1.086, -2.358, -2.558), (1.086, -2.358, -2.184), (1.163, -2.358, -2.558), (1.163, -2.358, -2.184), (1.038, -1.483, -3.244), (1.038, -1.483, -2.642), (1.163, -1.483, -3.244), (1.163, -1.483, -2.642), (1.038, -2.357, -3.244), (1.038, -2.357, -2.642), (1.163, -2.357, -3.244), (1.163, -2.357, -2.642), (1.163, -2.357, -3.81), (1.163, -2.357, -4.412), (1.038, -2.357, -3.81), (1.038, -2.357, -4.412), (1.163, -1.483, -3.81), (1.163, -1.483, -4.412), (1.038, -1.483, -3.81), (1.038, -1.483, -4.412), (1.163, -2.358, -3.352), (1.163, -2.358, -3.726), (1.086, -2.358, -3.352), (1.086, -2.358, -3.726), (1.163, -1.816, -3.352), (1.163, -1.816, -3.726), (1.086, -1.816, -3.352), (1.086, -1.816, -3.726), (0.6252, 0.2483, 3.515), (0.6252, 0.2483, 4.117), (0.5003, 0.2483, 3.515), (0.5003, 0.2483, 4.117), (0.6252, 1.123, 3.515), (0.6252, 1.123, 4.117), (0.5003, 1.123, 3.515), (0.5003, 1.123, 4.117), (0.5773, 0.5817, 3.07), (0.5773, 0.5817, 3.443), (0.4998, 0.5817, 3.07), (0.4998, 0.5817, 3.443), (0.5773, 1.124, 3.07), (0.5773, 1.124, 3.443), (0.4998, 1.124, 3.07), (0.4998, 1.124, 3.443), (0.6252, 0.2483, 2.377), (0.6252, 0.2483, 2.979), (0.5003, 0.2483, 2.377), (0.5003, 0.2483, 2.979), (0.6252, 1.123, 2.377), (0.6252, 1.123, 2.979), (0.5003, 1.123, 2.377), (0.5003, 1.123, 2.979), (0.6264, -1.432, 3.515), (0.6264, -1.432, 4.117), (0.6264, -2.307, 3.515), (0.6264, -2.307, 4.117), (0.5015, -1.432, 3.515), (0.5015, -1.432, 4.117), (0.5015, -2.307, 3.515), (0.5015, -2.307, 4.117), (0.5788, -1.768, 3.07), (0.5788, -1.768, 3.443), (0.5788, -2.31, 3.07), (0.5788, -2.31, 3.443), (0.5013, -1.768, 3.07), (0.5013, -1.768, 3.443), (0.5013, -2.31, 3.07), (0.5013, -2.31, 3.443), (0.6264, -1.432, 2.377), (0.6264, -1.432, 2.979), (0.6264, -2.307, 2.377), (0.6264, -2.307, 2.979), (0.5015, -1.432, 2.377), (0.5015, -1.432, 2.979), (0.5015, -2.307, 2.377), (0.5015, -2.307, 2.979), (1.19, -2.488, 5.088), (1.19, -2.489, 4.29), (1.19, -2.289, 4.289), (1.19, 1.316, 4.289), (1.19, 1.116, 4.289), (1.19, 1.316, 5.088), (1.19, -2.288, 5.088), (1.19, 1.116, 5.088), (0.4811, 1.316, 4.289), (0.4812, 1.316, 5.088), (1.161, 1.316, 4.289), (0.5097, 1.316, 4.289), (0.5098, 1.316, 5.088), (1.161, 1.316, 5.088), (0.4812, -2.488, 5.089), (0.4811, -2.489, 4.29), (0.4811, 1.116, 4.289), (0.4811, -2.289, 4.289), (0.4812, -2.288, 5.088), (0.4812, 1.116, 5.088), (0.5097, -2.489, 4.29), (1.161, -2.489, 4.29), (0.5098, -2.488, 5.088), (1.161, -2.488, 5.088)], [], [(0, 4, 776, 777), (5, 1, 3, 7), (3, 2, 6, 7), (1, 0, 2, 3), (5, 4, 0, 1), (7, 6, 4, 5), (71, 31, 33, 72), (73, 37, 35, 74), (53, 55, 64, 63), (44, 45, 47, 46), (50, 48, 61, 62), (49, 48, 50, 51), (35, 37, 48, 49), (43, 38, 56, 58), (53, 52, 54, 55), (33, 31, 52, 53), (38, 44, 59, 56), (56, 38, 33, 57), (33, 53, 63, 57), (44, 46, 60, 59), (39, 76, 90, 89), (32, 72, 76, 39), (36, 73, 74, 34), (30, 71, 72, 32), (36, 42, 77, 73), (64, 54, 45, 59), (79, 82, 77, 91, 97, 94, 96, 88, 95, 93, 98, 90, 76, 83, 78, 80, 75, 81), (60, 62, 51, 47), (86, 37, 73, 87, 77, 82, 79, 81, 75, 80, 78, 83, 76, 85, 72, 33, 84, 40, 70, 65, 67, 38, 68, 66, 69, 41), (77, 42, 92, 91), (114, 115, 107, 105), (112, 114, 127, 128), (106, 110, 125, 124), (119, 117, 116, 118), (115, 113, 121, 120), (117, 119, 111, 107), (108, 103, 122, 126), (138, 135, 136, 139), (170, 184, 256, 251), (176, 185, 223, 197), (177, 192, 224, 199), (171, 151, 238, 252), (157, 182, 222, 217), (169, 191, 255, 250), (184, 166, 247, 256), (145, 178, 201, 202), (159, 363, 376, 372), (191, 167, 248, 255), (150, 170, 251, 236), (166, 188, 253, 247), (160, 183, 243, 227), (714, 452, 492, 711), (152, 181, 207, 208), (196, 177, 199, 225), (156, 190, 221, 216), (153, 186, 219, 213), (158, 152, 208, 218), (151, 165, 237, 238), (189, 176, 197, 226), (194, 161, 229, 245), (182, 153, 213, 222), (161, 163, 233, 229), (190, 154, 214, 221), (147, 169, 250, 234), (192, 179, 203, 224), (167, 195, 254, 248), (164, 150, 236, 235), (149, 157, 217, 206), (154, 193, 220, 214), (168, 146, 232, 249), (187, 160, 227, 246), (181, 189, 226, 207), (222, 209, 206, 217), (221, 210, 204, 216), (220, 211, 200, 214), (219, 212, 198, 213), (209, 223, 205, 206), (210, 224, 203, 204), (211, 225, 199, 200), (212, 226, 197, 198), (198, 197, 223, 209), (213, 198, 209, 222), (208, 207, 226, 212), (218, 208, 212, 219), (200, 199, 224, 210), (214, 200, 210, 221), (202, 201, 225, 211), (215, 202, 211, 220), (193, 155, 215, 220), (186, 158, 218, 219), (155, 145, 202, 215), (179, 148, 204, 203), (148, 156, 216, 204), (185, 180, 205, 223), (180, 149, 206, 205), (178, 196, 225, 201), (256, 239, 236, 251), (255, 240, 234, 250), (254, 241, 230, 248), (253, 242, 228, 247), (239, 243, 235, 236), (240, 244, 233, 234), (241, 245, 229, 230), (242, 246, 227, 228), (228, 227, 243, 239), (247, 228, 239, 256), (238, 237, 246, 242), (252, 238, 242, 253), (230, 229, 244, 240), (248, 230, 240, 255), (232, 231, 245, 241), (249, 232, 241, 254), (146, 162, 231, 232), (163, 147, 234, 233), (162, 194, 245, 231), (165, 187, 246, 237), (183, 164, 235, 243), (195, 168, 249, 254), (188, 171, 252, 253), (261, 173, 259), (258, 265, 272, 273), (263, 262, 278, 280), (112, 128, 122, 103), (118, 109, 111, 119), (257, 266, 279, 271), (171, 264, 262, 151), (265, 261, 275, 272), (261, 259, 274, 275), (173, 174, 131, 130), (264, 267, 281, 282), (257, 271, 276, 260), (143, 142, 144, 141), (136, 134, 137, 139), (132, 133, 143, 140), (268, 270, 271, 269), (272, 268, 269, 273), (281, 277, 278, 282), (277, 279, 280, 278), (275, 274, 268, 272), (274, 276, 270, 268), (269, 271, 279, 277), (273, 269, 277, 281), (267, 258, 273, 281), (259, 260, 276, 274), (266, 263, 280, 279), (262, 264, 282, 278), (291, 283, 284, 292), (292, 284, 286, 293), (294, 285, 283, 291), (328, 327, 337, 338, 329, 330, 331, 332), (318, 288, 290, 315), (316, 289, 287, 317), (315, 290, 289, 316), (297, 296, 295, 298), (304, 303, 313, 314, 305, 306, 307, 308), (286, 284, 299, 300), (300, 299, 308, 307, 301, 302), (295, 296, 306, 305, 314, 312), (310, 309, 311, 312, 314, 313), (299, 284, 283, 303, 304, 308), (303, 283, 285, 309, 310, 313), (298, 295, 312, 311), (321, 320, 319, 322), (324, 323, 332, 331, 325, 326), (287, 289, 323, 324), (334, 333, 335, 336, 338, 337), (320, 321, 326, 325), (319, 320, 325, 331, 330, 329, 338, 336), (456, 708, 175), (322, 319, 336, 335), (323, 289, 290, 334, 337, 327, 328, 332), (290, 288, 333, 334), (343, 291, 292, 342), (339, 341, 344, 340), (340, 344, 342, 293), (345, 347, 346, 348), (348, 346, 294, 343), (345, 348, 344, 341), (354, 353, 350, 349), (351, 317, 350, 353), (351, 352, 315, 316), (357, 356, 355, 358), (353, 354, 357, 358), (358, 355, 318, 352), (127, 114, 105, 123), (121, 113, 104, 116), (701, 175, 694), (710, 360, 374, 713), (702, 454, 365, 698), (122, 123, 125, 126), (109, 118, 116, 104), (107, 111, 110, 105), (676, 372, 376, 675), (116, 117, 120, 121), (113, 115, 114, 112), (127, 123, 122, 128), (140, 141, 137, 131), (139, 141, 144, 138), (700, 370, 368, 696), (719, 712, 371, 697), (133, 134, 130, 129), (136, 135, 142, 143), (716, 711, 492, 679), (730, 723, 367, 699), (727, 724, 375, 677), (679, 492, 372, 676), (25, 29, 28, 27), (20, 21, 23, 24), (27, 26, 16, 19), (21, 18, 22, 23), (1377, 14, 1371, 1369), (9, 8, 1368, 1366), (413, 392, 418, 422), (415, 395, 420, 424), (399, 396, 407, 408), (451, 496, 441, 425), (394, 497, 436, 438), (388, 13, 12, 385), (498, 440, 425), (440, 498, 439), (384, 14, 15, 381), (390, 399, 408, 405), (397, 400, 409, 406), (400, 390, 405, 409), (396, 402, 411, 407), (386, 385, 402), (401, 397, 406, 410), (401, 389, 384), (410, 403, 389, 401), (496, 495, 499, 441), (495, 394, 438, 499), (393, 451, 425, 440), (404, 406, 409), (407, 404, 408), (404, 405, 408), (405, 404, 409), (406, 404, 410), (410, 404, 403), (402, 389, 403, 411), (404, 407, 411), (392, 415, 424, 418), (398, 413, 422, 419), (395, 414, 423, 420), (412, 398, 419, 421), (417, 419, 422), (420, 417, 424), (419, 417, 421), (417, 416, 421), (418, 417, 422), (417, 420, 423), (417, 418, 424), (497, 450, 437, 436), (498, 441, 499), (451, 385, 386), (441, 498, 425), (498, 437, 439), (438, 498, 499), (437, 498, 436), (498, 438, 436), (430, 434, 447, 442), (435, 428, 449, 448), (427, 432, 445, 429), (431, 433, 446, 444), (428, 430, 442, 449), (434, 431, 444, 447), (432, 435, 448, 445), (433, 427, 429, 446), (429, 443, 446), (443, 444, 446), (443, 429, 445), (448, 443, 445), (444, 443, 447), (443, 442, 447), (442, 443, 449), (443, 448, 449), (450, 426, 439, 437), (426, 393, 440, 439), (688, 455, 367, 684), (721, 361, 375, 724), (708, 456, 366, 706), (364, 453, 369, 494), (680, 359, 493, 678), (453, 362, 373, 369), (725, 364, 494, 722), (452, 159, 372, 492), (697, 371, 370, 700), (466, 465, 489, 490), (469, 470, 486, 483), (467, 464, 488, 491), (464, 466, 490, 488), (462, 467, 491, 480), (468, 471, 487, 482), (461, 462, 480, 472), (463, 461, 472, 484), (471, 463, 484, 487), (391, 412, 421, 416), (403, 404, 411), (26, 28, 22, 17), (24, 23, 28, 29), (1385, 9, 1366, 1365), (388, 381, 15, 13), (416, 423, 414, 391), (391, 414, 381), (389, 402, 385), (384, 385, 12, 14), (1374, 1377, 1369, 1367), (21, 20, 25, 27), (378, 380, 459, 460), (11, 10, 18, 19), (10, 8, 17, 18), (19, 16, 9, 11), (485, 474, 473, 475), (475, 473, 478, 481), (486, 482, 474, 485), (483, 486, 485, 477), (476, 475, 481, 479), (477, 485, 475, 476), (482, 487, 484, 474), (473, 472, 480, 478), (474, 484, 472, 473), (478, 480, 491, 488), (479, 481, 490, 489), (481, 478, 488, 490), (470, 468, 482, 486), (9, 16, 378, 377), (8, 379, 380, 17), (458, 457, 379, 377), (117, 107, 115, 120), (296, 297, 302, 301, 307, 306), (708, 694, 175), (174, 175, 132, 131), (451, 393, 385), (467, 462, 458), (471, 468, 457), (417, 423, 416), (500, 501, 503, 502), (502, 503, 507, 506), (506, 507, 505, 504), (504, 505, 501, 500), (502, 506, 504, 500), (507, 503, 501, 505), (508, 509, 511, 510), (510, 511, 515, 514), (514, 515, 513, 512), (512, 513, 509, 508), (510, 514, 512, 508), (515, 511, 509, 513), (516, 517, 519, 518), (518, 519, 523, 522), (522, 523, 521, 520), (520, 521, 517, 516), (518, 522, 520, 516), (523, 519, 517, 521), (524, 528, 530, 526), (529, 525, 527, 531), (527, 526, 530, 531), (525, 524, 526, 527), (529, 528, 524, 525), (531, 530, 528, 529), (532, 536, 538, 534), (537, 533, 535, 539), (535, 534, 538, 539), (533, 532, 534, 535), (537, 536, 532, 533), (539, 538, 536, 537), (540, 544, 546, 542), (545, 541, 543, 547), (543, 542, 546, 547), (541, 540, 542, 543), (545, 544, 540, 541), (547, 546, 544, 545), (548, 549, 551, 550), (550, 551, 555, 554), (554, 555, 553, 552), (552, 553, 549, 548), (550, 554, 552, 548), (555, 551, 549, 553), (556, 557, 559, 558), (558, 559, 563, 562), (562, 563, 561, 560), (560, 561, 557, 556), (558, 562, 560, 556), (563, 559, 557, 561), (564, 565, 567, 566), (566, 567, 571, 570), (570, 571, 569, 568), (568, 569, 565, 564), (566, 570, 568, 564), (571, 567, 565, 569), (572, 576, 578, 574), (577, 573, 575, 579), (575, 574, 578, 579), (573, 572, 574, 575), (577, 576, 572, 573), (579, 578, 576, 577), (580, 584, 586, 582), (585, 581, 583, 587), (583, 582, 586, 587), (581, 580, 582, 583), (585, 584, 580, 581), (587, 586, 584, 585), (588, 592, 594, 590), (593, 589, 591, 595), (591, 590, 594, 595), (589, 588, 590, 591), (593, 592, 588, 589), (595, 594, 592, 593), (596, 600, 602, 598), (601, 597, 599, 603), (599, 598, 602, 603), (597, 596, 598, 599), (601, 600, 596, 597), (603, 602, 600, 601), (604, 608, 610, 606), (609, 605, 607, 611), (607, 606, 610, 611), (605, 604, 606, 607), (609, 608, 604, 605), (611, 610, 608, 609), (612, 616, 618, 614), (617, 613, 615, 619), (615, 614, 618, 619), (613, 612, 614, 615), (617, 616, 612, 613), (619, 618, 616, 617), (620, 621, 623, 622), (622, 623, 627, 626), (626, 627, 625, 624), (624, 625, 621, 620), (622, 626, 624, 620), (627, 623, 621, 625), (628, 629, 631, 630), (630, 631, 635, 634), (634, 635, 633, 632), (632, 633, 629, 628), (630, 634, 632, 628), (635, 631, 629, 633), (636, 637, 639, 638), (638, 639, 643, 642), (642, 643, 641, 640), (640, 641, 637, 636), (638, 642, 640, 636), (643, 639, 637, 641), (644, 645, 647, 646), (646, 647, 651, 650), (650, 651, 649, 648), (648, 649, 645, 644), (646, 650, 648, 644), (651, 647, 645, 649), (652, 653, 655, 654), (654, 655, 659, 658), (658, 659, 657, 656), (656, 657, 653, 652), (654, 658, 656, 652), (659, 655, 653, 657), (660, 661, 663, 662), (662, 663, 667, 666), (666, 667, 665, 664), (664, 665, 661, 660), (662, 666, 664, 660), (667, 663, 661, 665), (687, 673, 671, 685), (681, 674, 670, 677), (728, 726, 670, 684), (717, 715, 672, 686), (683, 669, 668, 682), (361, 681, 677, 375), (673, 680, 678, 671), (726, 727, 677, 670), (715, 716, 679, 672), (669, 676, 675, 668), (370, 683, 682, 368), (712, 717, 686, 371), (723, 728, 684, 367), (371, 686, 683, 370), (454, 687, 685, 365), (674, 688, 684, 670), (704, 690, 693, 707), (701, 694, 692, 699), (731, 729, 692, 706), (720, 718, 690, 704), (707, 693, 689, 703), (709, 695, 691, 705), (455, 701, 699, 367), (690, 697, 700, 693), (729, 730, 699, 692), (718, 719, 697, 690), (693, 700, 696, 689), (695, 702, 698, 691), (360, 709, 705, 374), (369, 707, 703, 494), (713, 720, 704, 373), (722, 731, 706, 366), (373, 704, 707, 369), (694, 708, 706, 692), (374, 705, 720, 713), (691, 698, 719, 718), (705, 691, 718, 720), (365, 685, 717, 712), (671, 678, 716, 715), (685, 671, 715, 717), (678, 493, 711, 716), (698, 365, 712, 719), (362, 710, 713, 373), (359, 714, 711, 493), (494, 703, 731, 722), (689, 696, 730, 729), (703, 689, 729, 731), (368, 682, 728, 723), (668, 675, 727, 726), (682, 668, 726, 728), (456, 725, 722, 366), (363, 721, 724, 376), (675, 376, 724, 727), (696, 368, 723, 730), (669, 672, 679, 676), (683, 686, 672, 669), (393, 426, 388), (388, 426, 387), (426, 450, 387), (450, 497, 387), (497, 394, 387), (386, 496, 451), (495, 496, 386), (495, 386, 394), (386, 402, 396), (396, 399, 386), (386, 399, 390), (401, 384, 383), (401, 383, 397), (400, 397, 383), (400, 383, 390), (430, 428, 384), (428, 435, 384), (383, 384, 435), (435, 432, 383), (383, 432, 427), (434, 430, 381), (434, 381, 431), (382, 431, 381), (431, 382, 433), (433, 382, 427), (414, 395, 381), (382, 381, 395), (382, 395, 415), (392, 382, 415), (392, 413, 387), (413, 398, 387), (398, 388, 387), (412, 388, 398), (388, 412, 391), (394, 386, 734, 738), (383, 427, 739, 733), (386, 390, 736, 734), (427, 382, 732, 739), (390, 383, 733, 736), (387, 394, 738, 735), (382, 392, 737, 732), (392, 387, 735, 737), (736, 733, 741, 744), (735, 738, 746, 743), (734, 736, 744, 742), (733, 739, 747, 741), (738, 734, 742, 746), (737, 735, 743, 745), (732, 737, 745, 740), (739, 732, 740, 747), (756, 759, 753, 748), (760, 756, 748, 755), (762, 765, 749, 752), (766, 769, 754, 751), (770, 762, 752, 750), (765, 760, 755, 749), (769, 770, 750, 754), (759, 766, 751, 753), (745, 743, 767, 758), (758, 767, 766, 759), (746, 742, 771, 768), (768, 771, 770, 769), (741, 747, 761, 764), (764, 761, 760, 765), (742, 744, 763, 771), (771, 763, 762, 770), (743, 746, 768, 767), (767, 768, 769, 766), (744, 741, 764, 763), (763, 764, 765, 762), (747, 740, 757, 761), (761, 757, 756, 760), (740, 745, 758, 757), (757, 758, 759, 756), (458, 462, 461), (458, 461, 457), (457, 461, 463), (457, 463, 471), (470, 469, 459), (470, 459, 457, 468), (467, 458, 464), (465, 466, 460), (466, 464, 458, 460), (465, 469, 483, 489), (174, 169, 147), (174, 147, 101), (147, 163, 101), (163, 161, 101), (151, 262, 263, 165), (168, 170, 150, 146), (146, 150, 164, 162), (263, 257, 160, 165), (161, 162, 164, 160), (259, 173, 100), (175, 701, 102), (701, 455, 102), (455, 688, 102), (688, 674, 102), (674, 681, 102), (681, 361, 102), (102, 159, 104), (361, 721, 102), (721, 363, 102), (159, 102, 363), (709, 360, 174), (709, 174, 695), (695, 174, 702), (174, 101, 702), (702, 101, 454), (454, 101, 687), (687, 101, 673), (673, 101, 680), (680, 101, 359), (714, 359, 101), (452, 714, 101), (159, 452, 101), (104, 159, 101), (172, 129, 132, 175), (179, 175, 148), (102, 148, 175), (102, 156, 148), (154, 156, 102), (172, 181, 152), (172, 152, 99), (158, 99, 152), (145, 149, 180, 178), (155, 157, 149, 145), (153, 157, 155, 154), (154, 102, 99, 153), (99, 158, 153), (172, 173, 130, 129), (259, 100, 260), (257, 260, 100), (101, 161, 160, 257, 100), (172, 99, 100, 173), (103, 100, 99), (90, 91, 92), (91, 90, 98, 93, 95, 88, 96, 94, 97), (90, 92, 89), (62, 61, 58, 60), (59, 64, 63, 56), (61, 48, 38, 56), (102, 113, 112, 99), (123, 105, 106, 124), (108, 110, 111, 109), (125, 110, 108, 126), (100, 108, 109, 101), (774, 775, 787, 786), (772, 773, 783, 782), (4, 6, 773, 775), (2, 0, 774, 772), (777, 776, 778, 779), (775, 774, 779, 778), (774, 0, 777, 779), (4, 775, 778, 776), (781, 780, 782, 783), (6, 2, 780, 781), (773, 6, 781, 783), (2, 772, 782, 780), (786, 787, 785, 784), (773, 772, 784, 785), (775, 773, 785, 787), (772, 774, 786, 784), (788, 789, 791, 790), (790, 791, 795, 794), (794, 795, 793, 792), (792, 793, 789, 788), (790, 794, 792, 788), (795, 791, 789, 793), (796, 797, 799, 798), (798, 799, 803, 802), (802, 803, 801, 800), (800, 801, 797, 796), (798, 802, 800, 796), (803, 799, 797, 801), (804, 805, 807, 806), (806, 807, 811, 810), (810, 811, 809, 808), (808, 809, 805, 804), (806, 810, 808, 804), (811, 807, 805, 809), (812, 813, 815, 814), (814, 815, 819, 818), (818, 819, 817, 816), (816, 817, 813, 812), (814, 818, 816, 812), (819, 815, 813, 817), (820, 821, 823, 822), (822, 823, 827, 826), (826, 827, 825, 824), (824, 825, 821, 820), (822, 826, 824, 820), (827, 823, 821, 825), (828, 829, 831, 830), (830, 831, 835, 834), (834, 835, 833, 832), (832, 833, 829, 828), (830, 834, 832, 828), (835, 831, 829, 833), (836, 837, 839, 838), (838, 839, 843, 842), (842, 843, 841, 840), (840, 841, 837, 836), (838, 842, 840, 836), (843, 839, 837, 841), (844, 845, 847, 846), (846, 847, 851, 850), (850, 851, 849, 848), (848, 849, 845, 844), (846, 850, 848, 844), (851, 847, 845, 849), (852, 853, 855, 854), (854, 855, 859, 858), (858, 859, 857, 856), (856, 857, 853, 852), (854, 858, 856, 852), (859, 855, 853, 857), (860, 861, 863, 862), (862, 863, 867, 866), (866, 867, 865, 864), (864, 865, 861, 860), (862, 866, 864, 860), (867, 863, 861, 865), (868, 869, 871, 870), (870, 871, 875, 874), (874, 875, 873, 872), (872, 873, 869, 868), (870, 874, 872, 868), (875, 871, 869, 873), (876, 877, 879, 878), (878, 879, 883, 882), (882, 883, 881, 880), (880, 881, 877, 876), (878, 882, 880, 876), (883, 879, 877, 881), (884, 885, 887, 886), (886, 887, 891, 890), (890, 891, 889, 888), (888, 889, 885, 884), (886, 890, 888, 884), (891, 887, 885, 889), (892, 893, 895, 894), (894, 895, 899, 898), (898, 899, 897, 896), (896, 897, 893, 892), (894, 898, 896, 892), (899, 895, 893, 897), (900, 901, 903, 902), (902, 903, 907, 906), (906, 907, 905, 904), (904, 905, 901, 900), (902, 906, 904, 900), (907, 903, 901, 905), (908, 909, 911, 910), (910, 911, 915, 914), (914, 915, 913, 912), (912, 913, 909, 908), (910, 914, 912, 908), (915, 911, 909, 913), (916, 917, 919, 918), (918, 919, 923, 922), (922, 923, 921, 920), (920, 921, 917, 916), (918, 922, 920, 916), (923, 919, 917, 921), (924, 925, 927, 926), (926, 927, 931, 930), (930, 931, 929, 928), (928, 929, 925, 924), (926, 930, 928, 924), (931, 927, 925, 929), (932, 933, 935, 934), (934, 935, 939, 938), (938, 939, 937, 936), (936, 937, 933, 932), (934, 938, 936, 932), (939, 935, 933, 937), (940, 941, 943, 942), (942, 943, 947, 946), (946, 947, 945, 944), (944, 945, 941, 940), (942, 946, 944, 940), (947, 943, 941, 945), (948, 949, 951, 950), (950, 951, 955, 954), (954, 955, 953, 952), (952, 953, 949, 948), (950, 954, 952, 948), (955, 951, 949, 953), (956, 957, 959, 958), (958, 959, 963, 962), (962, 963, 961, 960), (960, 961, 957, 956), (958, 962, 960, 956), (963, 959, 957, 961), (964, 965, 967, 966), (966, 967, 971, 970), (970, 971, 969, 968), (968, 969, 965, 964), (966, 970, 968, 964), (971, 967, 965, 969), (972, 973, 975, 974), (974, 975, 979, 978), (978, 979, 977, 976), (976, 977, 973, 972), (974, 978, 976, 972), (979, 975, 973, 977), (980, 981, 983, 982), (982, 983, 987, 986), (986, 987, 985, 984), (984, 985, 981, 980), (982, 986, 984, 980), (987, 983, 981, 985), (988, 989, 991, 990), (990, 991, 995, 994), (994, 995, 993, 992), (992, 993, 989, 988), (990, 994, 992, 988), (995, 991, 989, 993), (996, 997, 999, 998), (998, 999, 1003, 1002), (1002, 1003, 1001, 1000), (1000, 1001, 997, 996), (998, 1002, 1000, 996), (1003, 999, 997, 1001), (1004, 1005, 1007, 1006), (1006, 1007, 1011, 1010), (1010, 1011, 1009, 1008), (1008, 1009, 1005, 1004), (1006, 1010, 1008, 1004), (1011, 1007, 1005, 1009), (1012, 1013, 1015, 1014), (1014, 1015, 1019, 1018), (1018, 1019, 1017, 1016), (1016, 1017, 1013, 1012), (1014, 1018, 1016, 1012), (1019, 1015, 1013, 1017), (1020, 1021, 1023, 1022), (1022, 1023, 1027, 1026), (1026, 1027, 1025, 1024), (1024, 1025, 1021, 1020), (1022, 1026, 1024, 1020), (1027, 1023, 1021, 1025), (1028, 1029, 1031, 1030), (1030, 1031, 1035, 1034), (1034, 1035, 1033, 1032), (1032, 1033, 1029, 1028), (1030, 1034, 1032, 1028), (1035, 1031, 1029, 1033), (1036, 1037, 1039, 1038), (1038, 1039, 1043, 1042), (1042, 1043, 1041, 1040), (1040, 1041, 1037, 1036), (1038, 1042, 1040, 1036), (1043, 1039, 1037, 1041), (1044, 1045, 1047, 1046), (1046, 1047, 1051, 1050), (1050, 1051, 1049, 1048), (1048, 1049, 1045, 1044), (1046, 1050, 1048, 1044), (1051, 1047, 1045, 1049), (1052, 1053, 1055, 1054), (1054, 1055, 1059, 1058), (1058, 1059, 1057, 1056), (1056, 1057, 1053, 1052), (1054, 1058, 1056, 1052), (1059, 1055, 1053, 1057), (1060, 1061, 1063, 1062), (1062, 1063, 1067, 1066), (1066, 1067, 1065, 1064), (1064, 1065, 1061, 1060), (1062, 1066, 1064, 1060), (1067, 1063, 1061, 1065), (1068, 1069, 1071, 1070), (1070, 1071, 1075, 1074), (1074, 1075, 1073, 1072), (1072, 1073, 1069, 1068), (1070, 1074, 1072, 1068), (1075, 1071, 1069, 1073), (1076, 1077, 1079, 1078), (1078, 1079, 1083, 1082), (1082, 1083, 1081, 1080), (1080, 1081, 1077, 1076), (1078, 1082, 1080, 1076), (1083, 1079, 1077, 1081), (1084, 1085, 1087, 1086), (1086, 1087, 1091, 1090), (1090, 1091, 1089, 1088), (1088, 1089, 1085, 1084), (1086, 1090, 1088, 1084), (1091, 1087, 1085, 1089), (1092, 1093, 1095, 1094), (1094, 1095, 1099, 1098), (1098, 1099, 1097, 1096), (1096, 1097, 1093, 1092), (1094, 1098, 1096, 1092), (1099, 1095, 1093, 1097), (1100, 1101, 1103, 1102), (1102, 1103, 1107, 1106), (1106, 1107, 1105, 1104), (1104, 1105, 1101, 1100), (1102, 1106, 1104, 1100), (1107, 1103, 1101, 1105), (1108, 1109, 1111, 1110), (1110, 1111, 1115, 1114), (1114, 1115, 1113, 1112), (1112, 1113, 1109, 1108), (1110, 1114, 1112, 1108), (1115, 1111, 1109, 1113), (1116, 1117, 1119, 1118), (1118, 1119, 1123, 1122), (1122, 1123, 1121, 1120), (1120, 1121, 1117, 1116), (1118, 1122, 1120, 1116), (1123, 1119, 1117, 1121), (1124, 1125, 1127, 1126), (1126, 1127, 1131, 1130), (1130, 1131, 1129, 1128), (1128, 1129, 1125, 1124), (1126, 1130, 1128, 1124), (1131, 1127, 1125, 1129), (1132, 1133, 1135, 1134), (1134, 1135, 1139, 1138), (1138, 1139, 1137, 1136), (1136, 1137, 1133, 1132), (1134, 1138, 1136, 1132), (1139, 1135, 1133, 1137), (1140, 1141, 1143, 1142), (1142, 1143, 1147, 1146), (1146, 1147, 1145, 1144), (1144, 1145, 1141, 1140), (1142, 1146, 1144, 1140), (1147, 1143, 1141, 1145), (1148, 1149, 1151, 1150), (1150, 1151, 1155, 1154), (1154, 1155, 1153, 1152), (1152, 1153, 1149, 1148), (1150, 1154, 1152, 1148), (1155, 1151, 1149, 1153), (1156, 1157, 1159, 1158), (1158, 1159, 1163, 1162), (1162, 1163, 1161, 1160), (1160, 1161, 1157, 1156), (1158, 1162, 1160, 1156), (1163, 1159, 1157, 1161), (1164, 1165, 1167, 1166), (1166, 1167, 1171, 1170), (1170, 1171, 1169, 1168), (1168, 1169, 1165, 1164), (1166, 1170, 1168, 1164), (1171, 1167, 1165, 1169), (1172, 1173, 1175, 1174), (1174, 1175, 1179, 1178), (1178, 1179, 1177, 1176), (1176, 1177, 1173, 1172), (1174, 1178, 1176, 1172), (1179, 1175, 1173, 1177), (1180, 1184, 1186, 1182), (1185, 1181, 1183, 1187), (1183, 1182, 1186, 1187), (1181, 1180, 1182, 1183), (1185, 1184, 1180, 1181), (1187, 1186, 1184, 1185), (1188, 1192, 1194, 1190), (1193, 1189, 1191, 1195), (1191, 1190, 1194, 1195), (1189, 1188, 1190, 1191), (1193, 1192, 1188, 1189), (1195, 1194, 1192, 1193), (1196, 1197, 1199, 1198), (1198, 1199, 1203, 1202), (1202, 1203, 1201, 1200), (1200, 1201, 1197, 1196), (1198, 1202, 1200, 1196), (1203, 1199, 1197, 1201), (1204, 1205, 1207, 1206), (1206, 1207, 1211, 1210), (1210, 1211, 1209, 1208), (1208, 1209, 1205, 1204), (1206, 1210, 1208, 1204), (1211, 1207, 1205, 1209), (1212, 1213, 1215, 1214), (1214, 1215, 1219, 1218), (1218, 1219, 1217, 1216), (1216, 1217, 1213, 1212), (1214, 1218, 1216, 1212), (1219, 1215, 1213, 1217), (1220, 1221, 1223, 1222), (1222, 1223, 1227, 1226), (1226, 1227, 1225, 1224), (1224, 1225, 1221, 1220), (1222, 1226, 1224, 1220), (1227, 1223, 1221, 1225), (1228, 1229, 1231, 1230), (1230, 1231, 1235, 1234), (1234, 1235, 1233, 1232), (1232, 1233, 1229, 1228), (1230, 1234, 1232, 1228), (1235, 1231, 1229, 1233), (1236, 1237, 1239, 1238), (1238, 1239, 1243, 1242), (1242, 1243, 1241, 1240), (1240, 1241, 1237, 1236), (1238, 1242, 1240, 1236), (1243, 1239, 1237, 1241), (1244, 1245, 1247, 1246), (1246, 1247, 1251, 1250), (1250, 1251, 1249, 1248), (1248, 1249, 1245, 1244), (1246, 1250, 1248, 1244), (1251, 1247, 1245, 1249), (1252, 1253, 1255, 1254), (1254, 1255, 1259, 1258), (1258, 1259, 1257, 1256), (1256, 1257, 1253, 1252), (1254, 1258, 1256, 1252), (1259, 1255, 1253, 1257), (1260, 1261, 1263, 1262), (1262, 1263, 1267, 1266), (1266, 1267, 1265, 1264), (1264, 1265, 1261, 1260), (1262, 1266, 1264, 1260), (1267, 1263, 1261, 1265), (1268, 1269, 1271, 1270), (1270, 1271, 1275, 1274), (1274, 1275, 1273, 1272), (1272, 1273, 1269, 1268), (1270, 1274, 1272, 1268), (1275, 1271, 1269, 1273), (1276, 1277, 1279, 1278), (1278, 1279, 1283, 1282), (1282, 1283, 1281, 1280), (1280, 1281, 1277, 1276), (1278, 1282, 1280, 1276), (1283, 1279, 1277, 1281), (1284, 1285, 1287, 1286), (1286, 1287, 1291, 1290), (1290, 1291, 1289, 1288), (1288, 1289, 1285, 1284), (1286, 1290, 1288, 1284), (1291, 1287, 1285, 1289), (1292, 1293, 1295, 1294), (1294, 1295, 1299, 1298), (1298, 1299, 1297, 1296), (1296, 1297, 1293, 1292), (1294, 1298, 1296, 1292), (1299, 1295, 1293, 1297), (1300, 1304, 1306, 1302), (1305, 1301, 1303, 1307), (1303, 1302, 1306, 1307), (1301, 1300, 1302, 1303), (1305, 1304, 1300, 1301), (1307, 1306, 1304, 1305), (1308, 1312, 1314, 1310), (1313, 1309, 1311, 1315), (1311, 1310, 1314, 1315), (1309, 1308, 1310, 1311), (1313, 1312, 1308, 1309), (1315, 1314, 1312, 1313), (1316, 1317, 1319, 1318), (1318, 1319, 1323, 1322), (1322, 1323, 1321, 1320), (1320, 1321, 1317, 1316), (1318, 1322, 1320, 1316), (1323, 1319, 1317, 1321), (1324, 1325, 1327, 1326), (1326, 1327, 1331, 1330), (1330, 1331, 1329, 1328), (1328, 1329, 1325, 1324), (1326, 1330, 1328, 1324), (1331, 1327, 1325, 1329), (1332, 1333, 1335, 1334), (1334, 1335, 1339, 1338), (1338, 1339, 1337, 1336), (1336, 1337, 1333, 1332), (1334, 1338, 1336, 1332), (1339, 1335, 1333, 1337), (1340, 1341, 1343, 1342), (1342, 1343, 1347, 1346), (1346, 1347, 1345, 1344), (1344, 1345, 1341, 1340), (1342, 1346, 1344, 1340), (1347, 1343, 1341, 1345), (1348, 1349, 1351, 1350), (1350, 1351, 1355, 1354), (1354, 1355, 1353, 1352), (1352, 1353, 1349, 1348), (1350, 1354, 1352, 1348), (1355, 1351, 1349, 1353), (1356, 1357, 1359, 1358), (1358, 1359, 1363, 1362), (1362, 1363, 1361, 1360), (1360, 1361, 1357, 1356), (1358, 1362, 1360, 1356), (1363, 1359, 1357, 1361), (8, 1374, 1367, 1368), (1371, 1370, 1366, 1368), (1366, 1370, 1364, 1365), (1371, 1368, 1367, 1369), (10, 1380, 1372, 1375), (8, 10, 1375, 1374), (15, 14, 1377, 1376), (14, 12, 1370, 1371), (1377, 1374, 1375, 1376), (1376, 1375, 1372, 1373), (13, 15, 1383, 1382), (1386, 13, 1382, 1378), (1384, 1386, 1378, 1379), (10, 11, 1381, 1380), (1383, 1380, 1381, 1382), (1382, 1381, 1379, 1378), (11, 1384, 1379, 1381), (12, 1387, 1364, 1370), (11, 9, 1385, 1384), (1386, 1384, 1385, 1387), (1383, 15, 1376, 1373), (12, 13, 1386, 1387), (1387, 1385, 1365, 1364), (1380, 1383, 1373, 1372)])
me_cube_002.polygons.foreach_set('material_index', [0, 0, 0, 0, 0, 0, 0, 0, 3, 3, 3, 3, 3, 1, 3, 3, 1, 3, 3, 3, 0, 0, 0, 0, 0, 3, 0, 3, 0, 0, 3, 3, 3, 3, 3, 3, 3, 2, 0, 0, 0, 0, 0, 0, 0, 0, 0, 0, 0, 0, 0, 0, 0, 0, 0, 0, 0, 0, 0, 0, 0, 0, 0, 0, 0, 0, 0, 0, 0, 0, 0, 0, 1, 1, 1, 1, 1, 1, 1, 1, 1, 1, 1, 1, 1, 1, 1, 1, 0, 0, 0, 0, 0, 0, 0, 0, 1, 1, 1, 1, 1, 1, 1, 1, 1, 1, 1, 1, 1, 1, 1, 1, 0, 0, 0, 0, 0, 0, 0, 0, 0, 0, 3, 3, 0, 0, 0, 0, 0, 0, 0, 2, 2, 2, 1, 1, 1, 1, 1, 1, 1, 1, 0, 0, 0, 0, 0, 0, 0, 3, 0, 0, 0, 3, 3, 3, 3, 3, 3, 3, 3, 3, 3, 3, 3, 3, 3, 3, 0, 3, 3, 3, 2, 2, 2, 2, 2, 2, 2, 2, 2, 2, 2, 2, 3, 3, 0, 0, 0, 3, 3, 3, 1, 3, 3, 3, 2, 2, 1, 1, 2, 2, 1, 1, 1, 1, 2, 2, 2, 2, 2, 2, 0, 0, 0, 0, 0, 0, 1, 1, 0, 0, 0, 0, 0, 0, 0, 0, 0, 0, 0, 0, 1, 1, 1, 1, 1, 1, 0, 1, 0, 0, 0, 0, 1, 1, 1, 1, 1, 1, 1, 0, 1, 0, 1, 1, 1, 1, 1, 0, 0, 0, 0, 0, 0, 0, 0, 1, 1, 1, 1, 1, 1, 1, 1, 0, 0, 0, 0, 0, 0, 0, 0, 0, 0, 1, 0, 0, 0, 0, 0, 0, 0, 0, 0, 0, 1, 2, 2, 2, 0, 0, 0, 0, 0, 2, 2, 0, 0, 0, 0, 1, 1, 1, 1, 1, 1, 1, 1, 1, 1, 1, 1, 0, 0, 0, 0, 3, 3, 0, 0, 0, 0, 0, 1, 5, 5, 5, 5, 5, 5, 5, 5, 5, 5, 5, 5, 5, 5, 5, 5, 5, 5, 5, 5, 5, 5, 5, 5, 5, 5, 5, 5, 5, 5, 5, 5, 5, 5, 5, 5, 5, 5, 5, 5, 5, 5, 5, 5, 5, 5, 5, 5, 5, 5, 5, 5, 5, 5, 5, 5, 5, 5, 5, 5, 5, 5, 5, 5, 5, 5, 5, 5, 5, 5, 5, 5, 5, 5, 5, 5, 5, 5, 5, 5, 5, 5, 5, 5, 5, 5, 5, 5, 5, 5, 5, 5, 5, 5, 5, 5, 5, 5, 5, 5, 5, 5, 5, 5, 5, 5, 5, 5, 5, 5, 5, 5, 5, 5, 5, 5, 5, 5, 5, 5, 5, 5, 5, 5, 5, 5, 0, 0, 1, 1, 1, 0, 0, 1, 1, 1, 1, 1, 1, 1, 0, 0, 1, 0, 1, 1, 1, 0, 0, 1, 1, 1, 1, 0, 0, 1, 1, 1, 1, 0, 1, 1, 1, 1, 1, 1, 1, 1, 0, 0, 1, 1, 1, 1, 1, 1, 0, 0, 1, 1, 1, 1, 0, 0, 0, 0, 0, 0, 0, 0, 0, 0, 0, 0, 0, 0, 0, 0, 0, 0, 0, 0, 0, 0, 0, 0, 0, 0, 0, 0, 0, 0, 0, 0, 0, 0, 0, 0, 0, 0, 0, 0, 0, 0, 3, 3, 3, 3, 3, 3, 3, 3, 3, 3, 3, 3, 3, 3, 3, 3, 3, 3, 3, 3, 3, 3, 3, 3, 3, 3, 3, 3, 3, 3, 3, 3, 0, 0, 0, 0, 0, 0, 0, 0, 0, 0, 0, 0, 0, 0, 0, 0, 0, 0, 0, 0, 0, 0, 0, 0, 0, 0, 0, 0, 0, 0, 0, 0, 0, 0, 0, 0, 0, 0, 0, 0, 0, 0, 0, 0, 0, 0, 0, 0, 0, 0, 0, 0, 0, 0, 0, 0, 0, 0, 0, 0, 0, 0, 4, 4, 4, 3, 3, 3, 3, 3, 3, 3, 3, 0, 0, 0, 0, 0, 0, 0, 0, 0, 0, 0, 0, 0, 0, 0, 0, 5, 5, 5, 5, 5, 5, 5, 5, 5, 5, 5, 5, 5, 5, 5, 5, 5, 5, 5, 5, 5, 5, 5, 5, 5, 5, 5, 5, 5, 5, 5, 5, 5, 5, 5, 5, 5, 5, 5, 5, 5, 5, 5, 5, 5, 5, 5, 5, 2, 2, 2, 2, 2, 2, 2, 2, 2, 2, 2, 2, 2, 2, 2, 2, 2, 2, 2, 2, 2, 2, 2, 2, 2, 2, 2, 2, 2, 2, 2, 2, 2, 2, 2, 2, 2, 2, 2, 2, 2, 2, 2, 2, 2, 2, 2, 2, 2, 2, 2, 2, 2, 2, 2, 2, 2, 2, 2, 2, 2, 2, 2, 2, 2, 2, 2, 2, 2, 2, 2, 2, 2, 2, 2, 2, 2, 2, 2, 2, 2, 2, 2, 2, 2, 2, 2, 2, 2, 2, 2, 2, 2, 2, 2, 2, 2, 2, 2, 2, 2, 2, 2, 2, 2, 2, 2, 2, 2, 2, 2, 2, 2, 2, 2, 2, 2, 2, 2, 2, 2, 2, 2, 2, 2, 2, 2, 2, 2, 2, 2, 2, 2, 2, 2, 2, 2, 2, 2, 2, 2, 2, 2, 2, 2, 2, 2, 2, 2, 2, 2, 2, 2, 2, 2, 2, 2, 2, 2, 2, 2, 2, 2, 2, 2, 2, 2, 2, 2, 2, 2, 2, 2, 2, 2, 2, 2, 2, 2, 2, 2, 2, 2, 2, 2, 2, 2, 2, 2, 2, 2, 2, 2, 2, 2, 2, 2, 2, 2, 2, 2, 2, 2, 2, 2, 2, 2, 2, 2, 2, 2, 2, 2, 2, 2, 2, 2, 2, 2, 2, 2, 2, 2, 2, 2, 2, 2, 2, 2, 2, 2, 2, 2, 2, 2, 2, 2, 2, 2, 2, 2, 2, 2, 2, 2, 2, 2, 2, 2, 2, 2, 2, 2, 2, 2, 2, 2, 2, 2, 2, 2, 2, 2, 2, 2, 2, 2, 2, 2, 2, 2, 2, 2, 2, 2, 2, 2, 2, 2, 2, 2, 2, 2, 2, 2, 2, 2, 2, 2, 2, 2, 2, 2, 2, 2, 2, 2, 2, 2, 2, 2, 2, 2, 2, 2, 2, 2, 2, 2, 2, 2, 2, 2, 2, 2, 2, 2, 2, 2, 2, 2, 2, 2, 2, 2, 2, 2, 2, 2, 2, 2, 2, 2, 2, 2, 2, 2, 2, 2, 2, 2, 2, 2, 2, 2, 2, 2, 2, 2, 2, 2, 2, 2, 2, 2, 2, 2, 2, 2, 2, 2, 2, 2, 2, 2, 2, 2, 2, 2, 2, 2, 2, 2, 2, 2, 2, 2, 2, 2, 2, 2, 2, 2, 2, 2, 2, 2, 2, 2, 2, 2, 2, 2, 2, 2, 2, 2, 2, 2, 2, 2, 2, 2, 2, 2, 2, 2, 2])
me_cube_002.materials.append(mat_wall)
me_cube_002.materials.append(mat_glass)
me_cube_002.materials.append(mat_wall_support)
me_cube_002.materials.append(mat_roof)
me_cube_002.materials.append(mat_door)
me_cube_002.materials.append(mat_windows)
me_cube_002.use_remesh_preserve_volume = False
me_cube_002.use_remesh_preserve_attributes = False
me_cube_002.use_mirror_vertex_groups = False
me_cube_002.update()

# ---- objects
ob_church = bpy.data.objects.new('Church', me_cube_002)

# ---- transforms, parenting, visibility, modifiers, constraints
ob_church.location = (1.685, 0.5865, 5.446)
ob_church.scale = (7.0, 1.0, 1.0)
ob_church.lock_rotations_4d = False
ob_church.empty_display_type = 'ARROWS'
ob_church.lineart.crease_threshold = 0.0

# ---- collection membership
col_collection_1.objects.link(ob_church)

# ---- scene / render settings (as saved in the file)
scene.frame_start = 1; scene.frame_end = 250; scene.frame_set(1)
scene.render.engine = 'BLENDER_EEVEE_NEXT'
scene.render.resolution_percentage = 50
scene.render.dither_intensity = 0.0
scene.cycles.use_denoising = False
scene.cycles.samples = 128
scene.cycles.sampling_pattern = 'TABULATED_SOBOL'
scene.cycles.light_sampling_threshold = 0.0
scene.cycles.use_adaptive_sampling = False
scene.cycles.use_light_tree = False
scene.cycles.blur_glossy = 0.0
scene.cycles.sample_clamp_indirect = 0.0
scene.view_settings.view_transform = 'Standard'
bpy.context.view_layer.update()

# ---- added for rendering (the .blend has no active camera and no usable light): camera, sun
cam_auto = bpy.data.cameras.new('AutoCamera')
cam_auto.lens = 50.0
cam_auto.sensor_width = 36.0
cam_auto.clip_end = 1000.0
ob_auto_camera = bpy.data.objects.new('AutoCamera', cam_auto)
scene.collection.objects.link(ob_auto_camera)
ob_auto_camera.location = (29.5473, -34.8038, 34.9949)
ob_auto_camera.rotation_euler = (1.09748, -7.21219e-08, 0.694738)
scene.camera = ob_auto_camera
light_auto_sun = bpy.data.lights.new('AutoSun', 'SUN')
light_auto_sun.energy = 3.0
light_auto_sun.angle = 0.0523599
ob_auto_sun = bpy.data.objects.new('AutoSun', light_auto_sun)
scene.collection.objects.link(ob_auto_sun)
ob_auto_sun.rotation_euler = (0.872665, 0.174533, 0.523599)
bpy.context.view_layer.update()
